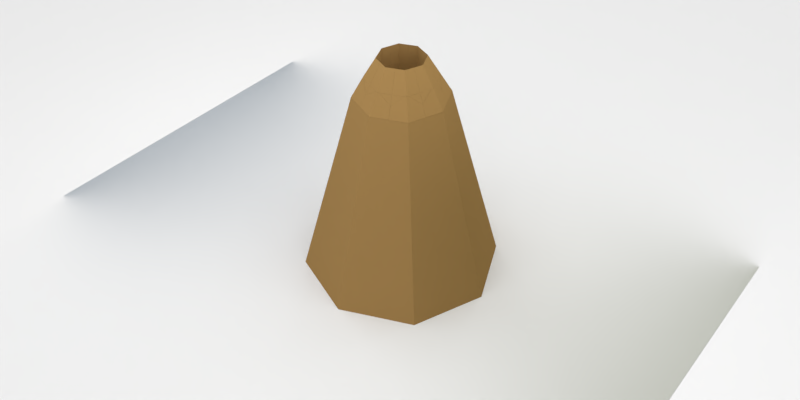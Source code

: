 # Source: volkanizma_nai.blend  (saved by Blender 2.79.0; exported with 4.5.12 LTS)
import bpy
from mathutils import Matrix  # noqa: F401  (used for matrix-valued properties, if any)

bpy.ops.wm.read_factory_settings(use_empty=True)
scene = bpy.context.scene
scene.name = 'Scene'

# ---- collections
col_collection_1 = bpy.data.collections.new('Collection 1'); scene.collection.children.link(col_collection_1)
col_collection_2 = bpy.data.collections.new('Collection 2'); scene.collection.children.link(col_collection_2)

# ---- materials (node trees are filled in below, after node groups)
mat_material_002 = bpy.data.materials.new('Material.002')
mat_material_002.alpha_threshold = 0.0
mat_material_002.roughness = 0.5
mat_material = bpy.data.materials.new('Material')
mat_material.alpha_threshold = 0.0
mat_material.diffuse_color = (0.8, 0.03828, 0.00513, 1.0)
mat_material.roughness = 0.5
mat_material.line_color = (0.0, 0.0, 0.0, 1.0)
mat_material_007 = bpy.data.materials.new('Material.007')
mat_material_007.alpha_threshold = 0.0
mat_material_007.roughness = 0.5
mat_material_004 = bpy.data.materials.new('Material.004')
mat_material_004.alpha_threshold = 0.0
mat_material_004.roughness = 0.5

# ---- material node trees
mat_material_002.use_nodes = True; mat_material_002.node_tree.nodes.clear()
_N = mat_material_002.node_tree.nodes; _L = mat_material_002.node_tree.links
n0 = _N.new('ShaderNodeOutputMaterial'); n0.name = 'Material Output'; n0.location = (300, 300)
n1 = _N.new('ShaderNodeBsdfDiffuse'); n1.name = 'Diffuse BSDF'; n1.location = (10, 300)
n1.inputs[0].default_value = (0.3173, 0.19, 0.06693, 1.0)
_L.new(n1.outputs[0], n0.inputs[0])
n0.is_active_output = True
mat_material_007.use_nodes = True; mat_material_007.node_tree.nodes.clear()
_N = mat_material_007.node_tree.nodes; _L = mat_material_007.node_tree.links
n0 = _N.new('ShaderNodeOutputMaterial'); n0.name = 'Material Output'; n0.location = (300, 300)
n1 = _N.new('ShaderNodeBsdfDiffuse'); n1.name = 'Diffuse BSDF'; n1.location = (10, 300)
_L.new(n1.outputs[0], n0.inputs[0])
n0.is_active_output = True
mat_material_004.use_nodes = True; mat_material_004.node_tree.nodes.clear()
_N = mat_material_004.node_tree.nodes; _L = mat_material_004.node_tree.links
n0 = _N.new('ShaderNodeOutputMaterial'); n0.name = 'Material Output'; n0.location = (300, 300)
n1 = _N.new('ShaderNodeEmission'); n1.name = 'Emission'; n1.location = (10, 300)
n1.inputs[0].default_value = (0.8, 0.8, 0.8, 1.0)
n1.inputs[1].default_value = 4.0
_L.new(n1.outputs[0], n0.inputs[0])
n0.is_active_output = True

# ---- world
world_world = bpy.data.worlds.new('World'); scene.world = world_world
world_world.color = (1.0, 1.0, 1.0)
world_world.use_sun_shadow = False
world_world.sun_shadow_jitter_overblur = 0.0
world_world.cycles.sampling_method = 'MANUAL'

# ---- cameras
cam_camera_001 = bpy.data.cameras.new('Camera.001')
cam_camera_001.clip_end = 100.0
cam_camera_001.lens = 35.0
cam_camera_001.sensor_width = 32.0
cam_camera_001.sensor_height = 18.0
cam_camera_001.display_size = 2.0
cam_camera_001.dof.focus_distance = 0.0

# ---- lights
light_area = bpy.data.lights.new('Area', 'AREA')
light_area.color = (0.9092, 1.0, 0.6103)
light_area.transmission_factor = 0.0
light_area.energy = 78.54
light_area.shadow_buffer_clip_start = 0.5
light_area.shadow_soft_size = 10.0
light_area.shadow_maximum_resolution = 0.006
light_area.use_absolute_resolution = True
light_area.size = 10.0
light_area.size_y = 0.1
light_area_001 = bpy.data.lights.new('Area.001', 'AREA')
light_area_001.color = (0.5134, 0.7658, 1.0)
light_area_001.transmission_factor = 0.0
light_area_001.energy = 78.54
light_area_001.shadow_buffer_clip_start = 0.5
light_area_001.shadow_soft_size = 10.0
light_area_001.shadow_maximum_resolution = 0.006
light_area_001.use_absolute_resolution = True
light_area_001.size = 10.0
light_area_001.size_y = 0.1

# ---- meshes
me_cylinder = bpy.data.meshes.new('Cylinder')
me_cylinder.from_pydata([(0.0, 1.0, -1.0), (0.7071, 0.7071, -1.0), (1.0, -4.371e-08, -1.0), (0.7071, -0.7071, -1.0), (-8.742e-08, -1.0, -1.0), (-0.7071, -0.7071, -1.0), (-1.0, 1.192e-08, -1.0), (-0.7071, 0.7071, -1.0), (0.1588, 0.1588, -0.9697), (-2.05e-09, 0.2246, -0.9697), (0.2246, -4.042e-09, -0.9697), (0.1588, -0.1588, -0.9697), (-2.169e-08, -0.2246, -0.9697), (-0.1588, -0.1588, -0.9697), (-0.2246, 8.456e-09, -0.9697), (-0.1588, 0.1588, -0.9697), (0.2246, -4.042e-09, 0.9917), (0.1588, -0.1588, 0.9917), (-0.1588, -0.1588, 0.9917), (-2.169e-08, -0.2246, 0.9917), (0.1588, 0.1588, 0.9917), (0.3195, 0.3195, 0.9917), (0.4506, 0.002923, 0.9917), (0.4518, -1.566e-08, 0.9917), (-0.3195, -0.3195, 0.9917), (0.3195, -0.3195, 0.9917), (-4.358e-08, -0.4518, 0.9917), (-0.2246, 8.456e-09, 0.9917), (-0.1588, 0.1588, 0.9917), (-2.05e-09, 0.2246, 0.9917), (-0.3195, 0.3195, 0.9917), (-4.084e-09, 0.4518, 0.9917), (-0.4518, 9.472e-09, 0.9917)], [], [(0, 31, 21, 1), (1, 21, 22, 23, 2), (2, 23, 25, 3), (3, 25, 26, 4), (4, 26, 24, 5), (5, 24, 32, 6), (6, 32, 30, 7), (7, 30, 31, 0), (0, 1, 2, 3, 4, 5, 6, 7), (8, 9, 15, 14, 13, 12, 11, 10), (16, 20, 8, 10), (18, 19, 12, 13), (19, 17, 11, 12), (29, 28, 15, 9), (28, 27, 14, 15), (20, 29, 9, 8), (27, 18, 13, 14), (17, 16, 10, 11), (32, 27, 28, 29, 20, 16, 22, 21, 31, 30), (27, 32, 24, 26, 25, 23, 22, 16, 17, 19, 18)])
me_cylinder.materials.append(mat_material_002)
me_cylinder.use_remesh_preserve_volume = False
me_cylinder.use_remesh_preserve_attributes = False
me_cylinder.use_mirror_vertex_groups = False
me_cylinder.update()
me_cylinder_003 = bpy.data.meshes.new('Cylinder.003')
me_cylinder_003.from_pydata([(0.0, 1.0, -1.0), (0.0, 1.0, 1.0), (0.7071, 0.7071, -1.0), (0.7071, 0.7071, 1.0), (1.0, -4.371e-08, -1.0), (1.0, -4.371e-08, 1.0), (0.7071, -0.7071, -1.0), (0.7071, -0.7071, 1.0), (-8.742e-08, -1.0, -1.0), (-8.742e-08, -1.0, 1.0), (-0.7071, -0.7071, -1.0), (-0.7071, -0.7071, 1.0), (-1.0, 1.192e-08, -1.0), (-1.0, 1.192e-08, 1.0), (-0.7071, 0.7071, -1.0), (-0.7071, 0.7071, 1.0)], [], [(0, 1, 3, 2), (2, 3, 5, 4), (4, 5, 7, 6), (6, 7, 9, 8), (8, 9, 11, 10), (10, 11, 13, 12), (3, 1, 15, 13, 11, 9, 7, 5), (12, 13, 15, 14), (14, 15, 1, 0), (0, 2, 4, 6, 8, 10, 12, 14)])
me_cylinder_003.materials.append(mat_material)
me_cylinder_003.use_remesh_preserve_volume = False
me_cylinder_003.use_remesh_preserve_attributes = False
me_cylinder_003.use_mirror_vertex_groups = False
me_cylinder_003.update()
me_cylinder_004 = bpy.data.meshes.new('Cylinder.004')
me_cylinder_004.from_pydata([(0.0, 1.0, -1.0), (0.0, 1.0, 1.0), (0.7071, 0.7071, -1.0), (0.7071, 0.7071, 1.0), (1.0, -4.371e-08, -1.0), (1.0, -4.371e-08, 1.0), (0.7071, -0.7071, -1.0), (0.7071, -0.7071, 1.0), (-8.742e-08, -1.0, -1.0), (-8.742e-08, -1.0, 1.0), (-0.7071, -0.7071, -1.0), (-0.7071, -0.7071, 1.0), (-1.0, 1.192e-08, -1.0), (-1.0, 1.192e-08, 1.0), (-0.7071, 0.7071, -1.0), (-0.7071, 0.7071, 1.0)], [], [(0, 1, 3, 2), (2, 3, 5, 4), (4, 5, 7, 6), (6, 7, 9, 8), (8, 9, 11, 10), (10, 11, 13, 12), (3, 1, 15, 13, 11, 9, 7, 5), (12, 13, 15, 14), (14, 15, 1, 0), (0, 2, 4, 6, 8, 10, 12, 14)])
me_cylinder_004.use_remesh_preserve_volume = False
me_cylinder_004.use_remesh_preserve_attributes = False
me_cylinder_004.use_mirror_vertex_groups = False
me_cylinder_004.update()
me_cylinder_002 = bpy.data.meshes.new('Cylinder.002')
me_cylinder_002.from_pydata([(0.0, 1.0, -1.0), (0.0, 1.0, 1.841), (0.7071, 0.7071, -1.0), (0.7071, 0.7071, 1.841), (1.0, -4.371e-08, -1.0), (1.0, -4.371e-08, 1.841), (0.7071, -0.7071, -1.0), (0.7071, -0.7071, 1.841), (-8.742e-08, -1.0, -1.0), (-8.742e-08, -1.0, 1.841), (-0.7071, -0.7071, -1.0), (-0.7071, -0.7071, 1.841), (-1.0, 1.192e-08, -1.0), (-1.0, 1.192e-08, 1.841), (-0.7071, 0.7071, -1.0), (-0.7071, 0.7071, 1.841), (0.0, 1.0, 1.5), (0.7071, 0.7071, 1.5), (1.0, -4.371e-08, 1.5), (0.7071, -0.7071, 1.5), (-8.742e-08, -1.0, 1.5), (-0.7071, -0.7071, 1.5), (-1.0, 1.192e-08, 1.5), (-0.7071, 0.7071, 1.5), (3.244, 3.244, 1.841), (5.398e-08, 4.588, 1.841), (5.398e-08, 4.588, 1.5), (4.588, -2.267e-07, 1.841), (3.244, -3.244, 1.841), (-3.471e-07, -4.588, 1.841), (-3.244, -3.244, 1.841), (-4.588, 2.85e-08, 1.841), (-3.244, 3.244, 1.841), (3.244, 3.244, 1.5), (4.588, -2.267e-07, 1.5), (3.244, -3.244, 1.5), (-3.471e-07, -4.588, 1.5), (-3.244, -3.244, 1.5), (-4.588, 2.85e-08, 1.5), (-3.244, 3.244, 1.5), (1.776, -7.762e-08, -1.148), (8.146, -4.026e-07, -1.148), (-5.354e-07, -8.146, -1.148), (-7.433e-08, -1.776, -1.148), (1.256, -1.256, -1.148), (5.76, -5.76, -1.148), (-1.256, 1.256, -1.148), (8.091e-08, 1.776, -1.148), (-1.776, 2.117e-08, -1.148), (-1.256, -1.256, -1.148), (1.256, 1.256, -1.148), (-5.76, 5.76, -1.148), (1.768e-07, 8.146, -1.148), (-8.146, 5.06e-08, -1.148), (-5.76, -5.76, -1.148), (5.76, 5.76, -1.148)], [], [(17, 16, 47, 50), (1, 3, 24, 25), (34, 35, 45, 41), (15, 1, 25, 32), (5, 7, 28, 27), (18, 17, 50, 40), (3, 1, 15, 13, 11, 9, 7, 5), (9, 11, 30, 29), (35, 36, 42, 45), (0, 2, 4, 6, 8, 10, 12, 14), (14, 23, 16, 0), (12, 22, 23, 14), (10, 21, 22, 12), (8, 20, 21, 10), (6, 19, 20, 8), (4, 18, 19, 6), (2, 17, 18, 4), (0, 16, 17, 2), (26, 25, 24, 33), (33, 24, 27, 34), (34, 27, 28, 35), (35, 28, 29, 36), (36, 29, 30, 37), (37, 30, 31, 38), (38, 31, 32, 39), (39, 32, 25, 26), (11, 13, 31, 30), (19, 18, 40, 44), (36, 37, 54, 42), (7, 9, 29, 28), (20, 19, 44, 43), (3, 5, 27, 24), (13, 15, 32, 31), (37, 38, 53, 54), (50, 47, 52, 55), (40, 50, 55, 41), (44, 40, 41, 45), (43, 44, 45, 42), (47, 46, 51, 52), (46, 48, 53, 51), (48, 49, 54, 53), (49, 43, 42, 54), (16, 23, 46, 47), (33, 34, 41, 55), (23, 22, 48, 46), (26, 33, 55, 52), (39, 26, 52, 51), (22, 21, 49, 48), (38, 39, 51, 53), (21, 20, 43, 49)])
me_cylinder_002.materials.append(mat_material)
me_cylinder_002.use_remesh_preserve_volume = False
me_cylinder_002.use_remesh_preserve_attributes = False
me_cylinder_002.use_mirror_vertex_groups = False
me_cylinder_002.update()
me_plane = bpy.data.meshes.new('Plane')
me_plane.from_pydata([(-1.0, -1.0, 0.0), (1.0, -1.0, 0.0), (-1.0, 1.0, 0.0), (1.0, 1.0, 0.0)], [], [(0, 1, 3, 2)])
me_plane.materials.append(mat_material_007)
me_plane.use_remesh_preserve_volume = False
me_plane.use_remesh_preserve_attributes = False
me_plane.use_mirror_vertex_groups = False
me_plane.update()
me_plane_001 = bpy.data.meshes.new('Plane.001')
me_plane_001.from_pydata([(-1.0, -1.0, 0.0), (1.0, -1.0, 0.0), (-1.0, 1.0, 0.0), (1.0, 1.0, 0.0)], [], [(0, 1, 3, 2)])
me_plane_001.materials.append(mat_material_004)
me_plane_001.use_remesh_preserve_volume = False
me_plane_001.use_remesh_preserve_attributes = False
me_plane_001.use_mirror_vertex_groups = False
me_plane_001.update()
me_plane_002 = bpy.data.meshes.new('Plane.002')
me_plane_002.from_pydata([(-1.0, -1.0, 0.0), (1.0, -1.0, 0.0), (-1.0, 1.0, 0.0), (1.0, 1.0, 0.0)], [], [(0, 1, 3, 2)])
me_plane_002.materials.append(mat_material_004)
me_plane_002.use_remesh_preserve_volume = False
me_plane_002.use_remesh_preserve_attributes = False
me_plane_002.use_mirror_vertex_groups = False
me_plane_002.update()
me_plane_003 = bpy.data.meshes.new('Plane.003')
me_plane_003.from_pydata([(-1.0, -1.0, 0.0), (1.0, -1.0, 0.0), (-1.0, 1.0, 0.0), (1.0, 1.0, 0.0)], [], [(0, 1, 3, 2)])
me_plane_003.materials.append(mat_material_004)
me_plane_003.use_remesh_preserve_volume = False
me_plane_003.use_remesh_preserve_attributes = False
me_plane_003.use_mirror_vertex_groups = False
me_plane_003.update()
me_cone = bpy.data.meshes.new('Cone')
me_cone.from_pydata([(-7.593e-08, 1.659, -1.0), (0.3237, 1.628, -1.0), (0.635, 1.533, -1.0), (0.9219, 1.38, -1.0), (1.173, 1.173, -1.0), (1.38, 0.9219, -1.0), (1.533, 0.635, -1.0), (1.628, 0.3237, -1.0), (1.659, -5.696e-08, -1.0), (1.628, -0.3237, -1.0), (1.533, -0.635, -1.0), (1.38, -0.9219, -1.0), (1.173, -1.173, -1.0), (0.9219, -1.38, -1.0), (0.635, -1.533, -1.0), (0.3237, -1.628, -1.0), (-6.167e-07, -1.659, -1.0), (-0.3237, -1.628, -1.0), (-0.635, -1.533, -1.0), (-0.9219, -1.38, -1.0), (-1.173, -1.173, -1.0), (-1.38, -0.9219, -1.0), (-1.533, -0.635, -1.0), (-7.593e-08, -1.822e-07, 1.0), (-1.628, -0.3237, -1.0), (-1.659, 1.42e-06, -1.0), (-1.628, 0.3237, -1.0), (-1.533, 0.6351, -1.0), (-1.38, 0.9219, -1.0), (-1.173, 1.173, -1.0), (-0.9219, 1.38, -1.0), (-0.635, 1.533, -1.0), (-0.3237, 1.628, -1.0)], [], [(0, 23, 1), (1, 23, 2), (2, 23, 3), (3, 23, 4), (4, 23, 5), (5, 23, 6), (6, 23, 7), (7, 23, 8), (8, 23, 9), (9, 23, 10), (10, 23, 11), (11, 23, 12), (12, 23, 13), (13, 23, 14), (14, 23, 15), (15, 23, 16), (16, 23, 17), (17, 23, 18), (18, 23, 19), (19, 23, 20), (20, 23, 21), (21, 23, 22), (22, 23, 24), (24, 23, 25), (25, 23, 26), (26, 23, 27), (27, 23, 28), (28, 23, 29), (29, 23, 30), (30, 23, 31), (31, 23, 32), (32, 23, 0), (0, 1, 2, 3, 4, 5, 6, 7, 8, 9, 10, 11, 12, 13, 14, 15, 16, 17, 18, 19, 20, 21, 22, 24, 25, 26, 27, 28, 29, 30, 31, 32)])
me_cone.use_remesh_preserve_volume = False
me_cone.use_remesh_preserve_attributes = False
me_cone.use_mirror_vertex_groups = False
me_cone.update()
me_cylinder_001_cell_030 = bpy.data.meshes.new('Cylinder.001_cell.030')
me_cylinder_001_cell_030.from_pydata([(-0.0398, -0.06997, 0.3859), (0.1772, -0.1599, -0.04579), (0.1771, -0.1598, 0.3859), (0.1769, -0.1597, -0.1387), (-0.0398, -0.06997, -0.1389), (-0.2564, -0.1597, 0.3859), (-0.2564, -0.1597, -0.139), (-0.0398, 0.2379, -0.129), (0.01535, 0.2211, -0.139), (0.2609, 0.04222, -0.009989), (0.2875, 0.1082, -0.1388), (-0.3674, 0.1084, -0.1393), (-0.09535, 0.221, -0.1391), (0.1769, -0.1597, -0.1387), (0.1772, -0.1599, -0.04579), (0.1771, -0.1598, 0.3859), (-0.0398, -0.06997, -0.1389), (-0.2564, -0.1597, 0.3859), (-0.3674, 0.1084, -0.1393), (-0.2564, -0.1597, -0.139), (-0.0398, 0.2379, -0.129), (0.01535, 0.2211, -0.139), (0.2609, 0.04222, -0.009989), (0.2875, 0.1082, -0.1388), (-0.09535, 0.221, -0.1391)], [], [(0, 5, 19, 16), (16, 13, 14, 15, 0), (18, 6, 17), (8, 10, 3, 4, 6, 18, 12), (15, 22, 23, 21, 20, 0), (20, 24, 11, 5, 0), (12, 7, 8), (1, 3, 10, 9), (1, 9, 2)])
_k = set([(1, 2), (1, 3), (2, 9), (3, 4), (4, 6), (5, 11), (5, 19), (6, 17), (7, 8), (7, 12), (8, 10), (9, 10), (11, 24), (12, 18), (13, 14), (13, 16), (14, 15), (15, 22), (16, 19), (17, 18), (20, 21), (20, 24), (21, 23), (22, 23)])
me_cylinder_001_cell_030.attributes.new('sharp_edge', 'BOOLEAN', 'EDGE').data.foreach_set('value', [ (min(e.vertices), max(e.vertices)) in _k for e in me_cylinder_001_cell_030.edges])
me_cylinder_001_cell_030.materials.append(mat_material_002)
me_cylinder_001_cell_030.use_remesh_preserve_volume = False
me_cylinder_001_cell_030.use_remesh_preserve_attributes = False
me_cylinder_001_cell_030.use_mirror_vertex_groups = False
me_cylinder_001_cell_030.update()
me_cylinder_001_cell_029 = bpy.data.meshes.new('Cylinder.001_cell.029')
me_cylinder_001_cell_029.from_pydata([(0.02156, -0.07853, 0.3763), (0.02156, -0.07853, -0.1486), (-0.06837, -0.2956, -0.1484), (-0.06824, -0.2953, 0.3763), (0.2386, 0.01137, 0.3763), (-0.1443, 0.1668, -0.1487), (-0.1961, 0.1391, -0.1385), (0.2386, 0.01139, -0.1487), (0.2388, 0.01144, 0.09312), (-0.3362, -0.1847, -0.1485), (-0.2236, 0.08762, -0.1487), (0.1501, 0.2255, -0.04308), (0.1277, 0.2794, -0.1488), (0.02156, -0.07853, -0.1486), (-0.06837, -0.2956, -0.1484), (-0.06824, -0.2953, 0.3763), (0.2386, 0.01137, 0.3763), (0.1501, 0.2255, -0.04308), (-0.1961, 0.1391, -0.1385), (-0.1443, 0.1668, -0.1487), (0.2386, 0.01139, -0.1487), (0.2388, 0.01144, 0.09312), (-0.3362, -0.1847, -0.1485), (-0.2236, 0.08762, -0.1487), (0.1277, 0.2794, -0.1488)], [], [(0, 15, 14, 13), (23, 18, 19), (13, 20, 21, 16, 0), (7, 1, 2, 22, 23, 19, 12), (16, 17, 24, 5, 6, 0), (6, 10, 9, 15, 0), (3, 22, 2), (8, 7, 12, 11), (11, 4, 8)])
_k = set([(1, 2), (1, 7), (2, 3), (3, 22), (4, 8), (4, 11), (5, 6), (5, 24), (6, 10), (7, 8), (9, 10), (9, 15), (11, 12), (12, 19), (13, 14), (13, 20), (14, 15), (16, 17), (16, 21), (17, 24), (18, 19), (18, 23), (20, 21), (22, 23)])
me_cylinder_001_cell_029.attributes.new('sharp_edge', 'BOOLEAN', 'EDGE').data.foreach_set('value', [ (min(e.vertices), max(e.vertices)) in _k for e in me_cylinder_001_cell_029.edges])
me_cylinder_001_cell_029.materials.append(mat_material_002)
me_cylinder_001_cell_029.use_remesh_preserve_volume = False
me_cylinder_001_cell_029.use_remesh_preserve_attributes = False
me_cylinder_001_cell_029.use_mirror_vertex_groups = False
me_cylinder_001_cell_029.update()
me_cylinder_001_cell_028 = bpy.data.meshes.new('Cylinder.001_cell.028')
me_cylinder_001_cell_028.from_pydata([(0.1102, -0.1015, -0.2915), (0.1102, -0.1015, 0.2333), (0.02024, -0.3187, 0.2334), (0.02041, -0.3183, -0.2915), (-0.05333, 0.1458, 0.2334), (0.3272, -0.01163, -0.2915), (0.3266, -0.01186, 0.2331), (-0.1371, 0.06189, 0.2335), (-0.2485, -0.2072, 0.2336), (-0.3676, -0.1576, 7.144e-05), (-0.3318, -0.1075, -0.2915), (-0.3775, -0.1533, -0.2915), (0.1626, 0.386, -0.2915), (0.2152, 0.2572, 0.2331), (0.1662, 0.3763, -3.159e-06), (0.05687, 0.2619, 0.1156), (0.1102, -0.1015, 0.2333), (0.02024, -0.3187, 0.2334), (0.02041, -0.3183, -0.2915), (0.3266, -0.01186, 0.2331), (0.3272, -0.01163, -0.2915), (-0.1371, 0.06189, 0.2335), (-0.2485, -0.2072, 0.2336), (-0.3676, -0.1576, 7.144e-05), (0.1626, 0.386, -0.2915), (-0.3318, -0.1075, -0.2915), (-0.3775, -0.1533, -0.2915), (0.2152, 0.2572, 0.2331), (0.1662, 0.3763, -3.159e-06), (0.05687, 0.2619, 0.1156), (-0.05333, 0.1458, 0.2334)], [], [(17, 8, 9, 11, 18), (3, 26, 25, 24, 20, 0), (20, 19, 16, 0), (23, 22, 21), (29, 30, 27, 28), (9, 7, 4, 15, 10, 11), (15, 14, 12, 10), (13, 4, 7, 8, 17, 1, 6), (16, 2, 3, 0), (5, 12, 14, 13, 6)])
_k = set([(1, 6), (1, 17), (2, 3), (2, 16), (3, 26), (4, 13), (4, 15), (5, 6), (5, 12), (7, 8), (7, 9), (8, 9), (10, 11), (10, 12), (11, 18), (13, 14), (14, 15), (16, 19), (17, 18), (19, 20), (20, 24), (21, 22), (21, 23), (22, 23), (24, 25), (25, 26), (27, 28), (27, 30), (28, 29), (29, 30)])
me_cylinder_001_cell_028.attributes.new('sharp_edge', 'BOOLEAN', 'EDGE').data.foreach_set('value', [ (min(e.vertices), max(e.vertices)) in _k for e in me_cylinder_001_cell_028.edges])
me_cylinder_001_cell_028.materials.append(mat_material_002)
me_cylinder_001_cell_028.use_remesh_preserve_volume = False
me_cylinder_001_cell_028.use_remesh_preserve_attributes = False
me_cylinder_001_cell_028.use_mirror_vertex_groups = False
me_cylinder_001_cell_028.update()
me_cylinder_001_cell_027 = bpy.data.meshes.new('Cylinder.001_cell.027')
me_cylinder_001_cell_027.from_pydata([(0.01316, -0.01343, -0.002322), (-0.07415, -0.0496, -0.002322), (0.01135, -0.01163, 0.006967), (0.04965, 0.07466, -0.002322), (0.01135, -0.01163, 0.006967), (-0.07415, -0.0496, -0.002322), (0.04965, 0.07466, -0.002322)], [], [(0, 3, 4), (6, 5, 2), (1, 3, 0), (4, 1, 0)])
_k = set([(1, 3), (1, 4), (2, 5), (2, 6), (3, 4), (5, 6)])
me_cylinder_001_cell_027.attributes.new('sharp_edge', 'BOOLEAN', 'EDGE').data.foreach_set('value', [ (min(e.vertices), max(e.vertices)) in _k for e in me_cylinder_001_cell_027.edges])
me_cylinder_001_cell_027.materials.append(mat_material_002)
me_cylinder_001_cell_027.use_remesh_preserve_volume = False
me_cylinder_001_cell_027.use_remesh_preserve_attributes = False
me_cylinder_001_cell_027.use_mirror_vertex_groups = False
me_cylinder_001_cell_027.update()
me_cylinder_001_cell_026 = bpy.data.meshes.new('Cylinder.001_cell.026')
me_cylinder_001_cell_026.from_pydata([(-0.1406, 0.02611, -0.2703), (0.157, -0.3514, 0.02222), (0.1533, -0.1938, 0.1376), (0.03834, -0.3022, 0.2548), (-0.2305, -0.191, 0.2548), (-0.1406, 0.02611, 0.2547), (0.1494, -0.03423, 0.2547), (-0.2305, -0.191, -0.2703), (-0.2305, -0.1911, -0.07168), (0.1668, -0.3556, -0.2703), (0.08802, -0.3231, -0.2703), (-0.2304, 0.2429, -0.2703), (0.1494, 0.08636, 0.2547), (-0.2303, 0.2428, 0.2547), (0.03847, 0.3543, 0.2547), (0.1575, 0.4037, 0.02132), (0.1675, 0.4079, -0.2703), (0.1675, 0.3433, -0.2703), (0.157, -0.3514, 0.02222), (0.1533, -0.1938, 0.1376), (0.1494, -0.03423, 0.2547), (0.03834, -0.3022, 0.2548), (-0.1406, 0.02611, 0.2547), (-0.2305, -0.191, 0.2548), (-0.2305, -0.191, -0.2703), (-0.2305, -0.1911, -0.07168), (0.08802, -0.3231, -0.2703), (0.1668, -0.3556, -0.2703), (-0.2303, 0.2428, 0.2547), (-0.2304, 0.2429, -0.2703), (0.03847, 0.3543, 0.2547), (0.1575, 0.4037, 0.02132), (0.1494, 0.08636, 0.2547), (0.1675, 0.3433, -0.2703), (0.1675, 0.4079, -0.2703)], [], [(19, 20, 21, 18), (32, 31, 30), (28, 22, 23, 3, 6, 12, 14), (23, 8, 26, 27, 1, 3), (15, 12, 6, 2, 33, 16), (2, 1, 27, 33), (24, 25, 4, 5, 0), (29, 34, 17, 9, 10, 24, 0), (8, 7, 26), (5, 13, 29, 0), (28, 14, 15, 16, 11)])
_k = set([(1, 2), (1, 3), (2, 6), (3, 6), (4, 5), (4, 25), (5, 13), (7, 8), (7, 26), (8, 23), (9, 10), (9, 17), (10, 24), (11, 16), (11, 28), (12, 14), (12, 15), (13, 29), (14, 15), (16, 33), (17, 34), (18, 19), (18, 21), (19, 20), (20, 21), (22, 23), (22, 28), (24, 25), (26, 27), (27, 33), (29, 34), (30, 31), (30, 32), (31, 32)])
me_cylinder_001_cell_026.attributes.new('sharp_edge', 'BOOLEAN', 'EDGE').data.foreach_set('value', [ (min(e.vertices), max(e.vertices)) in _k for e in me_cylinder_001_cell_026.edges])
me_cylinder_001_cell_026.materials.append(mat_material_002)
me_cylinder_001_cell_026.use_remesh_preserve_volume = False
me_cylinder_001_cell_026.use_remesh_preserve_attributes = False
me_cylinder_001_cell_026.use_mirror_vertex_groups = False
me_cylinder_001_cell_026.update()
me_cylinder_001_cell_025 = bpy.data.meshes.new('Cylinder.001_cell.025')
me_cylinder_001_cell_025.from_pydata([(-0.04389, -0.04397, 0.3896), (0.04582, -0.2606, 0.3896), (0.04588, -0.2607, -0.1351), (-0.04389, -0.04397, -0.1353), (0.04591, -0.2608, -0.04211), (0.2479, -0.1771, -0.006165), (0.3136, -0.1497, -0.1349), (0.1738, 0.1737, -0.1252), (0.201, 0.1225, -0.1352), (-0.2609, 0.04591, 0.3896), (-0.2609, 0.0459, -0.04223), (-0.2607, 0.04583, -0.1355), (0.1227, 0.201, -0.1353), (-0.1771, 0.248, -0.006308), (-0.1494, 0.3139, -0.1356), (0.04582, -0.2606, 0.3896), (0.2479, -0.1771, -0.006165), (0.04591, -0.2608, -0.04211), (0.04588, -0.2607, -0.1351), (-0.04389, -0.04397, -0.1353), (0.3136, -0.1497, -0.1349), (0.1738, 0.1737, -0.1252), (0.201, 0.1225, -0.1352), (-0.2609, 0.0459, -0.04223), (-0.2609, 0.04591, 0.3896), (-0.2607, 0.04583, -0.1355), (-0.1771, 0.248, -0.006308), (0.1227, 0.201, -0.1353), (-0.1494, 0.3139, -0.1356)], [], [(0, 24, 23, 25, 19), (26, 28, 11, 10), (19, 18, 17, 15, 0), (9, 26, 10), (28, 27, 22, 20, 2, 3, 11), (27, 7, 22), (21, 12, 14, 13, 24, 0), (20, 5, 4, 2), (15, 16, 6, 8, 21, 0), (5, 1, 4)])
_k = set([(1, 4), (1, 5), (2, 3), (2, 4), (3, 11), (5, 20), (6, 8), (6, 16), (7, 22), (7, 27), (8, 21), (9, 10), (9, 26), (10, 11), (12, 14), (12, 21), (13, 14), (13, 24), (15, 16), (15, 17), (17, 18), (18, 19), (19, 25), (20, 22), (23, 24), (23, 25), (26, 28), (27, 28)])
me_cylinder_001_cell_025.attributes.new('sharp_edge', 'BOOLEAN', 'EDGE').data.foreach_set('value', [ (min(e.vertices), max(e.vertices)) in _k for e in me_cylinder_001_cell_025.edges])
me_cylinder_001_cell_025.materials.append(mat_material_002)
me_cylinder_001_cell_025.use_remesh_preserve_volume = False
me_cylinder_001_cell_025.use_remesh_preserve_attributes = False
me_cylinder_001_cell_025.use_mirror_vertex_groups = False
me_cylinder_001_cell_025.update()
me_cylinder_001_cell_024 = bpy.data.meshes.new('Cylinder.001_cell.024')
me_cylinder_001_cell_024.from_pydata([(-0.09059, -0.09663, -0.2808), (-0.0007554, -0.3135, -0.2808), (-0.09059, -0.09663, 0.2437), (-0.0007442, -0.3135, 0.2438), (-0.0006399, -0.3138, -0.08224), (0.3868, -0.1528, 0.01152), (0.2729, -0.04419, 0.1266), (0.1575, 0.06551, 0.2437), (0.2682, -0.2019, 0.2438), (-0.3073, -0.006868, 0.2437), (-0.3074, -0.006841, -0.2808), (-0.3076, -0.006745, 0.002171), (0.3965, -0.1491, -0.2808), (0.3182, -0.1816, -0.2808), (-0.09603, 0.3441, -0.2808), (-0.1424, 0.3905, -0.2808), (-0.1467, 0.3807, 0.01157), (-0.1848, 0.2895, 0.1905), (0.07138, 0.1516, 0.2436), (-0.1959, 0.2623, 0.2436), (-0.0007554, -0.3135, -0.2808), (0.3182, -0.1816, -0.2808), (-0.09059, -0.09663, 0.2437), (-0.0007442, -0.3135, 0.2438), (-0.0006399, -0.3138, -0.08224), (0.3868, -0.1528, 0.01152), (0.2729, -0.04419, 0.1266), (0.1575, 0.06551, 0.2437), (0.2682, -0.2019, 0.2438), (-0.3073, -0.006868, 0.2437), (-0.3074, -0.006841, -0.2808), (-0.3076, -0.006745, 0.002171), (0.3965, -0.1491, -0.2808), (-0.09603, 0.3441, -0.2808), (-0.1424, 0.3905, -0.2808), (-0.1467, 0.3807, 0.01157), (-0.1848, 0.2895, 0.1905), (0.07138, 0.1516, 0.2436), (-0.1959, 0.2623, 0.2436)], [], [(20, 24, 23, 22, 0), (26, 25, 12, 33), (30, 34, 14, 32, 21, 20, 0), (22, 29, 31, 30, 0), (4, 1, 13), (35, 36, 38, 37), (11, 9, 19, 17), (17, 16, 15, 10, 11), (13, 12, 25, 8, 3, 4), (6, 27, 28, 5), (8, 7, 18, 19, 9, 2, 3), (7, 26, 33, 15, 16, 18)])
_k = set([(1, 4), (1, 13), (2, 3), (2, 9), (3, 4), (5, 6), (5, 28), (6, 27), (7, 8), (7, 26), (8, 25), (9, 11), (10, 11), (10, 15), (12, 13), (12, 33), (14, 32), (14, 34), (15, 33), (16, 17), (16, 18), (17, 19), (18, 19), (20, 21), (20, 24), (21, 32), (22, 23), (22, 29), (23, 24), (25, 26), (27, 28), (29, 31), (30, 31), (30, 34), (35, 36), (35, 37), (36, 38), (37, 38)])
me_cylinder_001_cell_024.attributes.new('sharp_edge', 'BOOLEAN', 'EDGE').data.foreach_set('value', [ (min(e.vertices), max(e.vertices)) in _k for e in me_cylinder_001_cell_024.edges])
me_cylinder_001_cell_024.materials.append(mat_material_002)
me_cylinder_001_cell_024.use_remesh_preserve_volume = False
me_cylinder_001_cell_024.use_remesh_preserve_attributes = False
me_cylinder_001_cell_024.use_mirror_vertex_groups = False
me_cylinder_001_cell_024.update()
me_cylinder_001_cell_023 = bpy.data.meshes.new('Cylinder.001_cell.023')
me_cylinder_001_cell_023.from_pydata([(0.08989, 0.09739, -0.281), (0.08989, 0.09739, 0.244), (0.307, 0.007476, 0.244), (0.3065, 0.007659, -0.281), (0.3068, 0.007543, -0.08268), (0.1748, -0.3105, -0.281), (0.1419, -0.3898, -0.281), (0.09553, -0.3434, -0.281), (0.1955, -0.2612, 0.2443), (-0.07413, -0.1495, 0.2443), (0.146, -0.3803, 0.01088), (2.183e-05, 0.3144, -0.281), (4.587e-05, 0.3143, 0.002204), (0.0001858, 0.314, 0.2439), (-0.296, 0.1915, 0.1905), (-0.3878, 0.1534, 0.01067), (-0.2686, 0.2027, 0.2441), (-0.2735, 0.04413, 0.1262), (-0.1569, -0.06676, 0.2443), (-0.3971, 0.1496, -0.281), (0.08989, 0.09739, 0.244), (0.307, 0.007476, 0.244), (0.3065, 0.007659, -0.281), (0.3068, 0.007543, -0.08268), (0.1748, -0.3105, -0.281), (0.1419, -0.3898, -0.281), (0.09553, -0.3434, -0.281), (0.1955, -0.2612, 0.2443), (-0.07413, -0.1495, 0.2443), (0.146, -0.3803, 0.01088), (2.183e-05, 0.3144, -0.281), (4.587e-05, 0.3143, 0.002204), (0.0001858, 0.314, 0.2439), (-0.296, 0.1915, 0.1905), (-0.3878, 0.1534, 0.01067), (-0.2686, 0.2027, 0.2441), (-0.2735, 0.04413, 0.1262), (-0.1569, -0.06676, 0.2443), (-0.3971, 0.1496, -0.281)], [], [(28, 27, 21, 1, 32, 35, 18), (22, 24, 25, 26, 38, 11, 0), (5, 3, 23), (20, 2, 4, 22, 0), (34, 33, 31, 30, 19), (19, 7, 36, 34), (32, 31, 33, 35), (15, 17, 37, 16, 14), (23, 21, 27, 29, 6, 5), (29, 28, 18, 36, 7, 6), (11, 12, 13, 20, 0), (9, 10, 8)])
_k = set([(1, 21), (1, 32), (2, 4), (2, 20), (3, 5), (3, 23), (4, 22), (5, 6), (6, 7), (7, 19), (8, 9), (8, 10), (9, 10), (11, 12), (11, 38), (12, 13), (13, 20), (14, 15), (14, 16), (15, 17), (16, 37), (17, 37), (18, 35), (18, 36), (19, 30), (21, 23), (22, 24), (24, 25), (25, 26), (26, 38), (27, 28), (27, 29), (28, 29), (30, 31), (31, 32), (33, 34), (33, 35), (34, 36)])
me_cylinder_001_cell_023.attributes.new('sharp_edge', 'BOOLEAN', 'EDGE').data.foreach_set('value', [ (min(e.vertices), max(e.vertices)) in _k for e in me_cylinder_001_cell_023.edges])
me_cylinder_001_cell_023.materials.append(mat_material_002)
me_cylinder_001_cell_023.use_remesh_preserve_volume = False
me_cylinder_001_cell_023.use_remesh_preserve_attributes = False
me_cylinder_001_cell_023.use_mirror_vertex_groups = False
me_cylinder_001_cell_023.update()
me_cylinder_001_cell_022 = bpy.data.meshes.new('Cylinder.001_cell.022')
me_cylinder_001_cell_022.from_pydata([(-0.01327, -0.01351, -0.002341), (-0.01145, -0.01169, 0.007024), (-0.04999, 0.07514, -0.002341), (0.0747, -0.04995, -0.002341), (-0.01145, -0.01169, 0.007024), (-0.04999, 0.07514, -0.002341), (0.0747, -0.04995, -0.002341)], [], [(0, 3, 4), (6, 2, 1), (5, 3, 0), (4, 5, 0)])
_k = set([(1, 2), (1, 6), (2, 6), (3, 4), (3, 5), (4, 5)])
me_cylinder_001_cell_022.attributes.new('sharp_edge', 'BOOLEAN', 'EDGE').data.foreach_set('value', [ (min(e.vertices), max(e.vertices)) in _k for e in me_cylinder_001_cell_022.edges])
me_cylinder_001_cell_022.materials.append(mat_material_002)
me_cylinder_001_cell_022.use_remesh_preserve_volume = False
me_cylinder_001_cell_022.use_remesh_preserve_attributes = False
me_cylinder_001_cell_022.use_mirror_vertex_groups = False
me_cylinder_001_cell_022.update()
me_cylinder_001_cell_021 = bpy.data.meshes.new('Cylinder.001_cell.021')
me_cylinder_001_cell_021.from_pydata([(-2.972e-05, 0.01832, -0.002259), (0.0855, -0.0171, -0.002259), (-2.972e-05, 0.01584, 0.006778), (-0.08544, -0.01706, -0.002259), (0.0855, -0.0171, -0.002259), (-2.972e-05, 0.01584, 0.006778), (-0.08544, -0.01706, -0.002259)], [], [(0, 3, 2), (1, 5, 6), (2, 4, 0), (4, 3, 0)])
_k = set([(1, 5), (1, 6), (2, 3), (2, 4), (3, 4), (5, 6)])
me_cylinder_001_cell_021.attributes.new('sharp_edge', 'BOOLEAN', 'EDGE').data.foreach_set('value', [ (min(e.vertices), max(e.vertices)) in _k for e in me_cylinder_001_cell_021.edges])
me_cylinder_001_cell_021.materials.append(mat_material_002)
me_cylinder_001_cell_021.use_remesh_preserve_volume = False
me_cylinder_001_cell_021.use_remesh_preserve_attributes = False
me_cylinder_001_cell_021.use_mirror_vertex_groups = False
me_cylinder_001_cell_021.update()
me_cylinder_001_cell_020 = bpy.data.meshes.new('Cylinder.001_cell.020')
me_cylinder_001_cell_020.from_pydata([(0.03433, 0.03168, 0.3273), (0.03433, 0.03168, -0.1972), (0.251, -0.05805, -0.1972), (0.2516, -0.0583, 0.3273), (0.2515, -0.05829, 0.2363), (0.2292, -0.1122, 0.2218), (0.1401, -0.3258, -0.1971), (-0.1319, -0.2131, -0.1972), (-0.1832, -0.1858, -0.1871), (-0.05559, 0.2488, 0.03672), (-0.05543, 0.2484, 0.3273), (-0.05564, 0.2489, -0.1973), (-0.3234, 0.1379, -0.1973), (-0.2105, -0.1345, -0.1972), (-0.1764, 0.1987, 0.09071), (0.03433, 0.03168, -0.1972), (0.251, -0.05805, -0.1972), (0.2516, -0.0583, 0.3273), (0.2515, -0.05829, 0.2363), (0.2292, -0.1122, 0.2218), (0.1401, -0.3258, -0.1971), (-0.1319, -0.2131, -0.1972), (-0.1832, -0.1858, -0.1871), (-0.05543, 0.2484, 0.3273), (-0.05559, 0.2488, 0.03672), (-0.05564, 0.2489, -0.1973), (-0.2105, -0.1345, -0.1972), (-0.3234, 0.1379, -0.1973), (-0.1764, 0.1987, 0.09071)], [], [(0, 17, 18, 16, 15), (24, 25, 27, 28), (4, 3, 19), (25, 1, 2, 20, 21, 26, 27), (28, 10, 24), (21, 22, 26), (23, 14, 12, 13, 8, 0), (15, 11, 9, 23, 0), (8, 7, 6, 5, 17, 0), (19, 20, 2, 4)])
_k = set([(1, 2), (1, 25), (2, 4), (3, 4), (3, 19), (5, 6), (5, 17), (6, 7), (7, 8), (8, 13), (9, 11), (9, 23), (10, 24), (10, 28), (11, 15), (12, 13), (12, 14), (14, 23), (15, 16), (16, 18), (17, 18), (19, 20), (20, 21), (21, 22), (22, 26), (24, 25), (26, 27), (27, 28)])
me_cylinder_001_cell_020.attributes.new('sharp_edge', 'BOOLEAN', 'EDGE').data.foreach_set('value', [ (min(e.vertices), max(e.vertices)) in _k for e in me_cylinder_001_cell_020.edges])
me_cylinder_001_cell_020.materials.append(mat_material_002)
me_cylinder_001_cell_020.use_remesh_preserve_volume = False
me_cylinder_001_cell_020.use_remesh_preserve_attributes = False
me_cylinder_001_cell_020.use_mirror_vertex_groups = False
me_cylinder_001_cell_020.update()
me_cylinder_001_cell_019 = bpy.data.meshes.new('Cylinder.001_cell.019')
me_cylinder_001_cell_019.from_pydata([(-0.04011, 0.0708, 0.3762), (0.1768, 0.1606, 0.3762), (0.2876, -0.1072, -0.1485), (0.2653, -0.05314, -0.04259), (0.01528, -0.2201, -0.1486), (-0.04011, -0.237, -0.1386), (-0.2572, 0.1607, 0.3762), (-0.09535, -0.2202, -0.1486), (0.1768, 0.1606, 0.0932), (0.1766, 0.1606, -0.1486), (-0.04011, 0.0708, -0.1487), (-0.2571, 0.1607, -0.1488), (-0.3683, -0.1072, -0.1488), (0.2876, -0.1072, -0.1485), (0.2653, -0.05314, -0.04259), (0.1768, 0.1606, 0.3762), (0.01528, -0.2201, -0.1486), (-0.04011, -0.237, -0.1386), (-0.09535, -0.2202, -0.1486), (0.1766, 0.1606, -0.1486), (0.1768, 0.1606, 0.0932), (-0.04011, 0.0708, -0.1487), (-0.2572, 0.1607, 0.3762), (-0.2571, 0.1607, -0.1488), (-0.3683, -0.1072, -0.1488)], [], [(0, 1, 20, 19, 21), (16, 17, 18), (11, 10, 9, 13, 16, 18, 12), (8, 15, 14), (21, 23, 22, 0), (14, 13, 9, 8), (5, 4, 2, 3, 1, 0), (22, 24, 7, 5, 0), (6, 11, 12)])
_k = set([(1, 3), (1, 20), (2, 3), (2, 4), (4, 5), (5, 7), (6, 11), (6, 12), (7, 24), (8, 9), (8, 15), (9, 10), (10, 11), (12, 18), (13, 14), (13, 16), (14, 15), (16, 17), (17, 18), (19, 20), (19, 21), (21, 23), (22, 23), (22, 24)])
me_cylinder_001_cell_019.attributes.new('sharp_edge', 'BOOLEAN', 'EDGE').data.foreach_set('value', [ (min(e.vertices), max(e.vertices)) in _k for e in me_cylinder_001_cell_019.edges])
me_cylinder_001_cell_019.materials.append(mat_material_002)
me_cylinder_001_cell_019.use_remesh_preserve_volume = False
me_cylinder_001_cell_019.use_remesh_preserve_attributes = False
me_cylinder_001_cell_019.use_mirror_vertex_groups = False
me_cylinder_001_cell_019.update()
me_cylinder_001_cell_018 = bpy.data.meshes.new('Cylinder.001_cell.018')
me_cylinder_001_cell_018.from_pydata([(0.1192, -0.03462, -0.3132), (0.2091, -0.2516, 0.2114), (0.1192, -0.03462, 0.2115), (-0.1787, -0.4125, -0.02133), (-0.05994, -0.3633, 0.2113), (-0.1711, -0.09466, 0.2114), (0.2091, -0.2517, -0.3132), (-0.1882, -0.4164, -0.3132), (0.209, 0.1821, -0.3132), (0.209, 0.1823, -0.03027), (0.209, 0.1822, 0.2117), (-0.1711, 0.02527, 0.2115), (-0.08717, 0.3049, 0.1583), (-0.1789, 0.3427, -0.02125), (-0.05989, 0.2935, 0.2117), (-0.1885, 0.3465, -0.3132), (0.1192, -0.03462, 0.2115), (0.2091, -0.2516, 0.2114), (-0.05994, -0.3633, 0.2113), (-0.1787, -0.4125, -0.02133), (-0.1711, -0.09466, 0.2114), (0.2091, -0.2517, -0.3132), (-0.1882, -0.4164, -0.3132), (0.209, 0.1821, -0.3132), (0.209, 0.1823, -0.03027), (0.209, 0.1822, 0.2117), (-0.05989, 0.2935, 0.2117), (-0.1711, 0.02527, 0.2115), (-0.08717, 0.3049, 0.1583), (-0.1789, 0.3427, -0.02125), (-0.1885, 0.3465, -0.3132)], [], [(29, 27, 26, 28), (6, 1, 18, 19, 22), (20, 3, 4), (16, 17, 21, 0), (5, 11, 13, 30, 22, 19), (25, 24, 12, 14), (13, 12, 24, 8, 30), (23, 9, 10, 16, 0), (1, 2, 25, 14, 11, 5, 18), (21, 7, 15, 23, 0)])
_k = set([(1, 2), (1, 6), (2, 25), (3, 4), (3, 20), (4, 20), (5, 18), (5, 19), (6, 22), (7, 15), (7, 21), (8, 24), (8, 30), (9, 10), (9, 23), (10, 16), (11, 13), (11, 14), (12, 13), (12, 14), (15, 23), (16, 17), (17, 21), (18, 19), (22, 30), (24, 25), (26, 27), (26, 28), (27, 29), (28, 29)])
me_cylinder_001_cell_018.attributes.new('sharp_edge', 'BOOLEAN', 'EDGE').data.foreach_set('value', [ (min(e.vertices), max(e.vertices)) in _k for e in me_cylinder_001_cell_018.edges])
me_cylinder_001_cell_018.materials.append(mat_material_002)
me_cylinder_001_cell_018.use_remesh_preserve_volume = False
me_cylinder_001_cell_018.use_remesh_preserve_attributes = False
me_cylinder_001_cell_018.use_mirror_vertex_groups = False
me_cylinder_001_cell_018.update()
me_cylinder_001_cell_017 = bpy.data.meshes.new('Cylinder.001_cell.017')
me_cylinder_001_cell_017.from_pydata([(-0.01359, 0.01328, -0.002351), (-0.01176, 0.01145, 0.007054), (-0.05011, -0.07489, -0.002351), (0.07546, 0.05016, -0.002351), (-0.05011, -0.07489, -0.002351), (-0.01176, 0.01145, 0.007054), (0.07546, 0.05016, -0.002351)], [], [(0, 4, 5), (5, 6, 0), (2, 3, 1), (6, 4, 0)])
_k = set([(1, 2), (1, 3), (2, 3), (4, 5), (4, 6), (5, 6)])
me_cylinder_001_cell_017.attributes.new('sharp_edge', 'BOOLEAN', 'EDGE').data.foreach_set('value', [ (min(e.vertices), max(e.vertices)) in _k for e in me_cylinder_001_cell_017.edges])
me_cylinder_001_cell_017.materials.append(mat_material_002)
me_cylinder_001_cell_017.use_remesh_preserve_volume = False
me_cylinder_001_cell_017.use_remesh_preserve_attributes = False
me_cylinder_001_cell_017.use_mirror_vertex_groups = False
me_cylinder_001_cell_017.update()
me_cylinder_001_cell_016 = bpy.data.meshes.new('Cylinder.001_cell.016')
me_cylinder_001_cell_016.from_pydata([(0.1179, 0.1758, -0.1049), (-0.07333, -0.09131, 0.3999), (-0.09969, -0.04185, 0.4097), (0.2888, -0.2632, -0.08651), (0.2166, -0.2929, 0.05466), (0.2982, -0.2593, -0.1049), (0.1616, -0.3153, 0.1622), (0.2754, -0.2688, -0.1253), (0.2494, -0.2795, -0.1253), (0.303, -0.2573, -0.1254), (0.1659, 0.07352, -0.1254), (0.171, -0.3113, -0.1253), (0.1197, 0.1776, -0.1142), (-0.317, 0.3559, -0.1049), (-0.315, 0.3607, -0.1254), (0.01659, 0.2234, -0.1254), (-0.3373, 0.3068, -0.1253), (-0.3691, 0.2289, -0.1253), (-0.3507, 0.2742, 0.05513), (-0.373, 0.2195, 0.1619), (-0.149, -0.01557, 0.4), (-0.09969, -0.04185, 0.4097), (-0.07333, -0.09131, 0.3999), (0.2888, -0.2632, -0.08651), (0.2166, -0.2929, 0.05466), (0.2982, -0.2593, -0.1049), (0.1616, -0.3153, 0.1622), (0.2754, -0.2688, -0.1253), (0.2494, -0.2795, -0.1253), (0.303, -0.2573, -0.1254), (0.1659, 0.07352, -0.1254), (0.01659, 0.2234, -0.1254), (0.171, -0.3113, -0.1253), (0.1197, 0.1776, -0.1142), (-0.315, 0.3607, -0.1254), (-0.317, 0.3559, -0.1049), (-0.3373, 0.3068, -0.1253), (-0.3691, 0.2289, -0.1253), (-0.3507, 0.2742, 0.05513), (-0.373, 0.2195, 0.1619), (-0.149, -0.01557, 0.4)], [], [(0, 13, 38, 39, 40, 21), (21, 22, 26, 24, 23, 25, 0), (31, 30, 29, 27, 28, 32, 37, 36, 14), (18, 35, 34, 16), (8, 7, 3, 4), (15, 33, 10), (25, 29, 30, 12, 0), (11, 8, 4, 6), (7, 9, 5, 3), (1, 2, 20), (12, 31, 14, 13, 0), (16, 17, 19, 18), (20, 19, 17, 11, 6, 1)])
_k = set([(1, 2), (1, 6), (2, 20), (3, 4), (3, 5), (4, 6), (5, 9), (7, 8), (7, 9), (8, 11), (10, 15), (10, 33), (11, 17), (12, 30), (12, 31), (13, 14), (13, 38), (14, 36), (15, 33), (16, 17), (16, 34), (18, 19), (18, 35), (19, 20), (21, 22), (21, 40), (22, 26), (23, 24), (23, 25), (24, 26), (25, 29), (27, 28), (27, 29), (28, 32), (30, 31), (32, 37), (34, 35), (36, 37), (38, 39), (39, 40)])
me_cylinder_001_cell_016.attributes.new('sharp_edge', 'BOOLEAN', 'EDGE').data.foreach_set('value', [ (min(e.vertices), max(e.vertices)) in _k for e in me_cylinder_001_cell_016.edges])
me_cylinder_001_cell_016.materials.append(mat_material_002)
me_cylinder_001_cell_016.use_remesh_preserve_volume = False
me_cylinder_001_cell_016.use_remesh_preserve_attributes = False
me_cylinder_001_cell_016.use_mirror_vertex_groups = False
me_cylinder_001_cell_016.update()
me_cylinder_001_cell_015 = bpy.data.meshes.new('Cylinder.001_cell.015')
me_cylinder_001_cell_015.from_pydata([(0.0372, 0.2171, -0.1246), (0.4724, 0.03686, -0.1246), (0.09105, -0.107, 0.3801), (0.0372, -0.0906, 0.39), (-0.3978, 0.03695, -0.1246), (0.1409, 0.1798, -0.145), (0.0372, 0.2197, -0.134), (0.4744, 0.04166, -0.145), (0.4198, -0.08997, -0.145), (0.3542, -0.09, -0.145), (0.4158, -0.09919, 0.1421), (-0.1802, -0.1033, 0.2606), (-0.3412, -0.09921, 0.1423), (-0.01676, -0.1071, 0.3801), (-0.3773, -0.01262, -0.02754), (-0.06609, 0.18, -0.145), (-0.3455, -0.08954, -0.145), (-0.3555, -0.0653, -0.145), (-0.3997, 0.04176, -0.145), (0.4158, -0.09919, 0.1421), (0.09105, -0.107, 0.3801), (0.0372, -0.0906, 0.39), (-0.3978, 0.03695, -0.1246), (-0.3997, 0.04176, -0.145), (0.1409, 0.1798, -0.145), (0.0372, 0.2197, -0.134), (0.4744, 0.04166, -0.145), (0.4724, 0.03686, -0.1246), (0.4198, -0.08997, -0.145), (0.3542, -0.09, -0.145), (-0.06609, 0.18, -0.145), (-0.1802, -0.1033, 0.2606), (-0.3412, -0.09921, 0.1423), (-0.01676, -0.1071, 0.3801), (-0.3773, -0.01262, -0.02754), (-0.3455, -0.08954, -0.145), (-0.3555, -0.0653, -0.145)], [], [(0, 22, 34, 32, 31, 33, 21), (19, 20, 13, 11, 29, 8), (27, 26, 24, 25, 0), (26, 28, 9, 35, 36, 23, 30, 24), (5, 15, 6), (20, 3, 13), (25, 30, 23, 22, 0), (16, 29, 11, 12), (12, 14, 17, 16), (21, 2, 10, 27, 0), (14, 4, 18, 17), (8, 7, 1, 19)])
_k = set([(1, 7), (1, 19), (2, 10), (2, 21), (3, 13), (3, 20), (4, 14), (4, 18), (5, 6), (5, 15), (6, 15), (7, 8), (8, 29), (9, 28), (9, 35), (10, 27), (11, 12), (11, 13), (12, 14), (16, 17), (16, 29), (17, 18), (19, 20), (21, 33), (22, 23), (22, 34), (23, 36), (24, 25), (24, 30), (25, 30), (26, 27), (26, 28), (31, 32), (31, 33), (32, 34), (35, 36)])
me_cylinder_001_cell_015.attributes.new('sharp_edge', 'BOOLEAN', 'EDGE').data.foreach_set('value', [ (min(e.vertices), max(e.vertices)) in _k for e in me_cylinder_001_cell_015.edges])
me_cylinder_001_cell_015.materials.append(mat_material_002)
me_cylinder_001_cell_015.use_remesh_preserve_volume = False
me_cylinder_001_cell_015.use_remesh_preserve_attributes = False
me_cylinder_001_cell_015.use_mirror_vertex_groups = False
me_cylinder_001_cell_015.update()
me_cylinder_001_cell_014 = bpy.data.meshes.new('Cylinder.001_cell.014')
me_cylinder_001_cell_014.from_pydata([(0.1482, -0.1488, -0.1127), (-0.2848, -0.3338, -0.1332), (0.04883, -0.1956, -0.1332), (-0.2868, -0.329, -0.1127), (0.15, -0.1507, -0.1222), (-0.06949, 0.06881, 0.4019), (-0.1196, 0.04208, 0.392), (-0.3434, -0.1925, 0.1547), (-0.3075, -0.2793, -0.01527), (-0.3395, -0.202, -0.1332), (-0.3295, -0.2262, -0.1332), (0.3331, 0.2842, -0.1332), (0.195, -0.04931, -0.1332), (0.2014, 0.3384, -0.1332), (0.2795, 0.3064, -0.1332), (0.1921, 0.3425, 0.154), (0.247, 0.3199, 0.04664), (0.3283, 0.2862, -0.1127), (-0.04288, 0.1188, 0.392), (-0.2868, -0.329, -0.1127), (-0.2848, -0.3338, -0.1332), (0.15, -0.1507, -0.1222), (0.04883, -0.1956, -0.1332), (-0.06949, 0.06881, 0.4019), (-0.1196, 0.04208, 0.392), (-0.3434, -0.1925, 0.1547), (-0.3075, -0.2793, -0.01527), (-0.3395, -0.202, -0.1332), (-0.3295, -0.2262, -0.1332), (0.2014, 0.3384, -0.1332), (0.195, -0.04931, -0.1332), (0.2795, 0.3064, -0.1332), (0.3331, 0.2842, -0.1332), (0.1921, 0.3425, 0.154), (0.247, 0.3199, 0.04664), (0.3283, 0.2862, -0.1127), (-0.04288, 0.1188, 0.392)], [], [(0, 35, 34, 33, 36, 5), (4, 12, 32, 35, 0), (22, 30, 21), (10, 20, 3, 8), (19, 1, 2, 4, 0), (24, 23, 18), (31, 13, 15, 16), (5, 6, 25, 26, 19, 0), (1, 28, 27, 29, 14, 32, 12, 2), (16, 17, 11, 31), (8, 7, 9, 10), (13, 9, 7, 24, 18, 15)])
_k = set([(1, 19), (1, 28), (2, 4), (2, 12), (3, 8), (3, 20), (4, 12), (5, 6), (5, 36), (6, 25), (7, 8), (7, 24), (9, 10), (9, 13), (10, 20), (11, 17), (11, 31), (13, 31), (14, 29), (14, 32), (15, 16), (15, 18), (16, 17), (18, 23), (19, 26), (21, 22), (21, 30), (22, 30), (23, 24), (25, 26), (27, 28), (27, 29), (32, 35), (33, 34), (33, 36), (34, 35)])
me_cylinder_001_cell_014.attributes.new('sharp_edge', 'BOOLEAN', 'EDGE').data.foreach_set('value', [ (min(e.vertices), max(e.vertices)) in _k for e in me_cylinder_001_cell_014.edges])
me_cylinder_001_cell_014.materials.append(mat_material_002)
me_cylinder_001_cell_014.use_remesh_preserve_volume = False
me_cylinder_001_cell_014.use_remesh_preserve_attributes = False
me_cylinder_001_cell_014.use_mirror_vertex_groups = False
me_cylinder_001_cell_014.update()
me_cylinder_001_cell_013 = bpy.data.meshes.new('Cylinder.001_cell.013')
me_cylinder_001_cell_013.from_pydata([(-0.05215, -0.004008, 0.3475), (0.1257, -0.3322, -0.1772), (-0.142, -0.221, 0.3475), (-0.1421, -0.2211, 0.2563), (-0.05215, -0.004008, -0.1772), (-0.1421, -0.2211, -0.1771), (-0.0881, -0.2435, 0.2418), (0.2556, -0.004008, -0.1671), (0.2385, -0.0599, -0.1773), (-0.142, 0.2128, 0.3475), (0.2385, 0.05196, -0.1773), (-0.1419, 0.2127, -0.1773), (-0.142, 0.2129, -0.08427), (0.126, 0.3237, -0.1774), (0.06011, 0.2967, -0.04846), (0.2385, -0.0599, -0.1773), (0.1257, -0.3322, -0.1772), (-0.142, -0.221, 0.3475), (-0.1421, -0.2211, 0.2563), (-0.05215, -0.004008, -0.1772), (-0.1421, -0.2211, -0.1771), (-0.0881, -0.2435, 0.2418), (0.2556, -0.004008, -0.1671), (0.2385, 0.05196, -0.1773), (0.126, 0.3237, -0.1774), (-0.1419, 0.2127, -0.1773), (-0.142, 0.2129, -0.08427), (-0.142, 0.2128, 0.3475), (0.06011, 0.2967, -0.04846)], [], [(0, 27, 26, 25, 19), (17, 21, 16, 15, 22, 0), (19, 20, 18, 17, 0), (5, 4, 11, 24, 10, 8, 1), (28, 24, 11, 12), (9, 28, 12), (22, 23, 13, 14, 27, 0), (6, 2, 3), (10, 7, 8), (3, 5, 1, 6)])
_k = set([(1, 6), (1, 8), (2, 3), (2, 6), (3, 5), (4, 5), (4, 11), (7, 8), (7, 10), (9, 12), (9, 28), (10, 24), (11, 12), (13, 14), (13, 23), (14, 27), (15, 16), (15, 22), (16, 21), (17, 18), (17, 21), (18, 20), (19, 20), (19, 25), (22, 23), (24, 28), (25, 26), (26, 27)])
me_cylinder_001_cell_013.attributes.new('sharp_edge', 'BOOLEAN', 'EDGE').data.foreach_set('value', [ (min(e.vertices), max(e.vertices)) in _k for e in me_cylinder_001_cell_013.edges])
me_cylinder_001_cell_013.materials.append(mat_material_002)
me_cylinder_001_cell_013.use_remesh_preserve_volume = False
me_cylinder_001_cell_013.use_remesh_preserve_attributes = False
me_cylinder_001_cell_013.use_mirror_vertex_groups = False
me_cylinder_001_cell_013.update()
me_cylinder_001_cell_012 = bpy.data.meshes.new('Cylinder.001_cell.012')
me_cylinder_001_cell_012.from_pydata([(-0.1105, 0.06018, -0.2784), (0.05195, -0.1878, 0.2461), (-0.1665, -0.4173, 0.01366), (-0.2156, -0.2986, 0.2462), (-0.1625, -0.4273, -0.2784), (-0.1105, 0.06018, 0.2461), (-0.3272, -0.02956, 0.2462), (-0.3273, -0.02963, -0.2784), (0.3675, 0.1166, 0.01313), (0.2485, 0.1658, 0.246), (0.1375, -0.1023, 0.2461), (-0.02059, 0.2773, -0.2784), (-0.02057, 0.2774, -0.07945), (-0.02063, 0.2772, 0.2461), (0.2993, 0.145, -0.2784), (0.3773, 0.1127, -0.2784), (-0.1665, -0.4173, 0.01366), (0.05195, -0.1878, 0.2461), (-0.2156, -0.2986, 0.2462), (-0.1625, -0.4273, -0.2784), (0.3773, 0.1127, -0.2784), (-0.1105, 0.06018, 0.2461), (-0.3272, -0.02956, 0.2462), (-0.3273, -0.02963, -0.2784), (0.3675, 0.1166, 0.01313), (0.2485, 0.1658, 0.246), (0.1375, -0.1023, 0.2461), (-0.02059, 0.2773, -0.2784), (-0.02057, 0.2774, -0.07945), (-0.02063, 0.2772, 0.2461), (0.2993, 0.145, -0.2784)], [], [(24, 25, 26), (18, 1, 10, 9, 13, 5, 22), (21, 29, 28, 27, 0), (27, 30, 20, 19, 23, 0), (4, 2, 18, 22, 7), (14, 11, 12), (23, 6, 21, 0), (9, 8, 15, 14, 12, 13), (16, 17, 3), (8, 10, 1, 2, 4, 15)])
_k = set([(1, 2), (1, 18), (2, 18), (3, 16), (3, 17), (4, 7), (4, 15), (5, 13), (5, 22), (6, 21), (6, 23), (7, 22), (8, 9), (8, 10), (9, 10), (11, 12), (11, 14), (12, 13), (14, 15), (16, 17), (19, 20), (19, 23), (20, 30), (21, 29), (24, 25), (24, 26), (25, 26), (27, 28), (27, 30), (28, 29)])
me_cylinder_001_cell_012.attributes.new('sharp_edge', 'BOOLEAN', 'EDGE').data.foreach_set('value', [ (min(e.vertices), max(e.vertices)) in _k for e in me_cylinder_001_cell_012.edges])
me_cylinder_001_cell_012.materials.append(mat_material_002)
me_cylinder_001_cell_012.use_remesh_preserve_volume = False
me_cylinder_001_cell_012.use_remesh_preserve_attributes = False
me_cylinder_001_cell_012.use_mirror_vertex_groups = False
me_cylinder_001_cell_012.update()
me_cylinder_001_cell_011 = bpy.data.meshes.new('Cylinder.001_cell.011')
me_cylinder_001_cell_011.from_pydata([(-0.2095, -0.07274, -0.1224), (0.09828, -0.07274, 0.3923), (0.1149, -0.1271, 0.3824), (0.111, -0.2903, 0.2629), (0.1071, -0.4511, 0.1449), (-0.02935, -0.5077, -0.1224), (-0.1718, -0.1775, -0.1429), (-0.2121, -0.07274, -0.1318), (-0.03415, -0.5097, -0.1429), (0.09738, -0.4551, -0.1429), (0.1148, -0.01854, 0.3824), (0.05204, 0.3286, 0.03699), (-0.0199, 0.3586, -0.1041), (-0.02928, 0.3624, -0.1224), (0.1068, 0.3055, 0.1445), (0.01944, 0.3423, -0.1429), (-0.006568, 0.3531, -0.1429), (-0.03409, 0.3644, -0.1429), (-0.1722, 0.03109, -0.1429), (0.09727, 0.3094, -0.1429), (0.09828, -0.07274, 0.3923), (0.1149, -0.1271, 0.3824), (0.111, -0.2903, 0.2629), (0.1071, -0.4511, 0.1449), (-0.02935, -0.5077, -0.1224), (-0.03415, -0.5097, -0.1429), (-0.1718, -0.1775, -0.1429), (-0.2121, -0.07274, -0.1318), (0.09738, -0.4551, -0.1429), (0.1148, -0.01854, 0.3824), (0.1068, 0.3055, 0.1445), (0.05204, 0.3286, 0.03699), (-0.0199, 0.3586, -0.1041), (-0.02928, 0.3624, -0.1224), (-0.1722, 0.03109, -0.1429), (0.01944, 0.3423, -0.1429), (-0.006568, 0.3531, -0.1429), (-0.03409, 0.3644, -0.1429), (0.09727, 0.3094, -0.1429)], [], [(0, 24, 23, 22, 21, 20), (20, 29, 30, 31, 32, 33, 0), (34, 26, 27), (4, 5, 25, 28), (28, 38, 14, 10, 2, 3, 4), (33, 17, 18, 7, 0), (38, 35, 11, 14), (12, 11, 35, 36), (10, 1, 2), (36, 37, 13, 12), (7, 6, 8, 24, 0), (9, 8, 6, 18, 17, 16, 15, 19)])
_k = set([(1, 2), (1, 10), (2, 3), (3, 4), (4, 5), (5, 25), (6, 7), (6, 18), (7, 18), (8, 9), (8, 24), (9, 19), (10, 14), (11, 12), (11, 14), (12, 13), (13, 37), (15, 16), (15, 19), (16, 17), (17, 33), (20, 21), (20, 29), (21, 22), (22, 23), (23, 24), (25, 28), (26, 27), (26, 34), (27, 34), (28, 38), (29, 30), (30, 31), (31, 32), (32, 33), (35, 36), (35, 38), (36, 37)])
me_cylinder_001_cell_011.attributes.new('sharp_edge', 'BOOLEAN', 'EDGE').data.foreach_set('value', [ (min(e.vertices), max(e.vertices)) in _k for e in me_cylinder_001_cell_011.edges])
me_cylinder_001_cell_011.materials.append(mat_material_002)
me_cylinder_001_cell_011.use_remesh_preserve_volume = False
me_cylinder_001_cell_011.use_remesh_preserve_attributes = False
me_cylinder_001_cell_011.use_mirror_vertex_groups = False
me_cylinder_001_cell_011.update()
me_cylinder_001_cell_010 = bpy.data.meshes.new('Cylinder.001_cell.010')
me_cylinder_001_cell_010.from_pydata([(-0.03542, -0.1206, -0.2785), (0.1816, -0.2105, -0.2785), (0.1818, -0.2106, -0.07982), (0.1816, -0.2106, 0.2463), (-0.03542, -0.1206, 0.2463), (-0.2526, -0.2106, -0.2785), (-0.2523, -0.2105, 0.2462), (0.02471, 0.1695, 0.2464), (0.3465, 0.1873, -0.2785), (0.314, 0.1087, -0.2785), (0.3423, 0.1774, 0.01317), (0.2929, 0.0584, 0.2464), (-0.09557, 0.1695, 0.2464), (-0.4131, 0.1774, 0.01316), (-0.3637, 0.05846, 0.2463), (-0.4173, 0.1873, -0.2785), (0.1816, -0.2105, -0.2785), (0.1818, -0.2106, -0.07982), (0.1816, -0.2106, 0.2463), (-0.03542, -0.1206, 0.2463), (-0.2523, -0.2105, 0.2462), (-0.2526, -0.2106, -0.2785), (0.2929, 0.0584, 0.2464), (0.02471, 0.1695, 0.2464), (0.314, 0.1087, -0.2785), (0.3465, 0.1873, -0.2785), (0.3423, 0.1774, 0.01317), (-0.09557, 0.1695, 0.2464), (-0.4131, 0.1774, 0.01316), (-0.3637, 0.05846, 0.2463), (-0.4173, 0.1873, -0.2785)], [], [(10, 11, 18, 2, 24, 25), (21, 30, 8, 9, 16, 0), (16, 17, 3, 19, 0), (19, 20, 21, 0), (28, 29, 27), (26, 23, 22), (5, 6, 14, 13, 15), (2, 1, 24), (6, 4, 18, 11, 7, 12, 14), (13, 12, 7, 10, 25, 15)])
_k = set([(1, 2), (1, 24), (2, 18), (3, 17), (3, 19), (4, 6), (4, 18), (5, 6), (5, 15), (7, 10), (7, 11), (8, 9), (8, 30), (9, 16), (10, 11), (12, 13), (12, 14), (13, 14), (15, 25), (16, 17), (19, 20), (20, 21), (21, 30), (22, 23), (22, 26), (23, 26), (24, 25), (27, 28), (27, 29), (28, 29)])
me_cylinder_001_cell_010.attributes.new('sharp_edge', 'BOOLEAN', 'EDGE').data.foreach_set('value', [ (min(e.vertices), max(e.vertices)) in _k for e in me_cylinder_001_cell_010.edges])
me_cylinder_001_cell_010.materials.append(mat_material_002)
me_cylinder_001_cell_010.use_remesh_preserve_volume = False
me_cylinder_001_cell_010.use_remesh_preserve_attributes = False
me_cylinder_001_cell_010.use_mirror_vertex_groups = False
me_cylinder_001_cell_010.update()
me_cylinder_001_cell_009 = bpy.data.meshes.new('Cylinder.001_cell.009')
me_cylinder_001_cell_009.from_pydata([(0.2037, -0.002127, -0.1086), (-0.1132, -0.3806, 0.1591), (-0.05804, -0.4036, 0.051), (0.02346, -0.4372, -0.1086), (-0.1211, -0.05784, 0.3959), (-0.1041, -0.002127, 0.4061), (0.1662, -0.1062, -0.129), (0.2063, -0.002127, -0.118), (0.02827, -0.4392, -0.129), (-0.1034, -0.3842, -0.129), (-0.02507, -0.4171, -0.129), (-0.1211, 0.05345, 0.3959), (0.02349, 0.4329, -0.1086), (0.01458, 0.4292, -0.09113), (-0.113, 0.3761, 0.1589), (0.0283, 0.4349, -0.129), (0.001619, 0.4238, -0.129), (0.1663, 0.1017, -0.129), (-0.1033, 0.3803, -0.129), (-0.05804, -0.4036, 0.051), (-0.1132, -0.3806, 0.1591), (0.02346, -0.4372, -0.1086), (-0.1211, -0.05784, 0.3959), (-0.1041, -0.002127, 0.4061), (0.1662, -0.1062, -0.129), (0.2063, -0.002127, -0.118), (0.02827, -0.4392, -0.129), (-0.02507, -0.4171, -0.129), (-0.1034, -0.3842, -0.129), (0.1663, 0.1017, -0.129), (-0.113, 0.3761, 0.1589), (-0.1211, 0.05345, 0.3959), (0.02349, 0.4329, -0.1086), (0.01458, 0.4292, -0.09113), (0.0283, 0.4349, -0.129), (0.001619, 0.4238, -0.129), (-0.1033, 0.3803, -0.129)], [], [(0, 32, 33, 30, 31, 23), (23, 22, 20, 19, 21, 0), (21, 26, 24, 25, 0), (28, 27, 2, 1), (35, 36, 14, 13), (36, 28, 1, 4, 11, 14), (4, 5, 11), (27, 8, 3, 2), (25, 17, 15, 32, 0), (13, 12, 34, 35), (29, 7, 6), (26, 10, 9, 18, 16, 15, 17, 24)])
_k = set([(1, 2), (1, 4), (2, 3), (3, 8), (4, 5), (5, 11), (6, 7), (6, 29), (7, 29), (8, 27), (9, 10), (9, 18), (10, 26), (11, 14), (12, 13), (12, 34), (13, 14), (15, 16), (15, 32), (16, 18), (17, 24), (17, 25), (19, 20), (19, 21), (20, 22), (21, 26), (22, 23), (23, 31), (24, 25), (27, 28), (28, 36), (30, 31), (30, 33), (32, 33), (34, 35), (35, 36)])
me_cylinder_001_cell_009.attributes.new('sharp_edge', 'BOOLEAN', 'EDGE').data.foreach_set('value', [ (min(e.vertices), max(e.vertices)) in _k for e in me_cylinder_001_cell_009.edges])
me_cylinder_001_cell_009.materials.append(mat_material_002)
me_cylinder_001_cell_009.use_remesh_preserve_volume = False
me_cylinder_001_cell_009.use_remesh_preserve_attributes = False
me_cylinder_001_cell_009.use_mirror_vertex_groups = False
me_cylinder_001_cell_009.update()
me_cylinder_001_cell_008 = bpy.data.meshes.new('Cylinder.001_cell.008')
me_cylinder_001_cell_008.from_pydata([(0.04761, -0.2061, -0.118), (0.4846, -0.0307, -0.1384), (0.1529, -0.1681, -0.1384), (0.04761, -0.2086, -0.1271), (0.4826, -0.0259, -0.118), (0.4259, 0.1108, 0.15), (0.1024, 0.1186, 0.387), (0.04761, 0.1019, 0.397), (-0.007113, 0.1186, 0.387), (-0.3875, -0.02584, -0.118), (-0.05843, -0.1678, -0.1384), (-0.3895, -0.03065, -0.1384), (0.4298, 0.1013, -0.1384), (-0.331, 0.1107, 0.1494), (-0.3671, 0.02387, -0.02066), (-0.3351, 0.1012, -0.1384), (-0.3452, 0.07681, -0.1384), (0.1529, -0.1681, -0.1384), (0.04761, -0.2086, -0.1271), (0.4826, -0.0259, -0.118), (0.4846, -0.0307, -0.1384), (0.4259, 0.1108, 0.15), (0.1024, 0.1186, 0.387), (0.04761, 0.1019, 0.397), (-0.331, 0.1107, 0.1494), (-0.007113, 0.1186, 0.387), (-0.05843, -0.1678, -0.1384), (-0.3875, -0.02584, -0.118), (-0.3895, -0.03065, -0.1384), (0.4298, 0.1013, -0.1384), (-0.3671, 0.02387, -0.02066), (-0.3351, 0.1012, -0.1384), (-0.3452, 0.07681, -0.1384)], [], [(0, 4, 21, 22, 23), (11, 32, 31, 29, 1, 2, 26), (16, 28, 9, 30), (8, 7, 6), (27, 11, 26, 3, 0), (5, 19, 20, 12), (30, 13, 15, 16), (17, 18, 10), (23, 25, 24, 14, 27, 0), (3, 2, 1, 4, 0), (5, 12, 15, 13, 8, 6)])
_k = set([(1, 4), (1, 29), (2, 3), (2, 26), (3, 26), (4, 21), (5, 6), (5, 19), (6, 7), (7, 8), (8, 13), (9, 28), (9, 30), (10, 17), (10, 18), (11, 27), (11, 32), (12, 15), (12, 20), (13, 30), (14, 24), (14, 27), (15, 16), (16, 28), (17, 18), (19, 20), (21, 22), (22, 23), (23, 25), (24, 25), (29, 31), (31, 32)])
me_cylinder_001_cell_008.attributes.new('sharp_edge', 'BOOLEAN', 'EDGE').data.foreach_set('value', [ (min(e.vertices), max(e.vertices)) in _k for e in me_cylinder_001_cell_008.edges])
me_cylinder_001_cell_008.materials.append(mat_material_002)
me_cylinder_001_cell_008.use_remesh_preserve_volume = False
me_cylinder_001_cell_008.use_remesh_preserve_attributes = False
me_cylinder_001_cell_008.use_mirror_vertex_groups = False
me_cylinder_001_cell_008.update()
me_cylinder_001_cell_007 = bpy.data.meshes.new('Cylinder.001_cell.007')
me_cylinder_001_cell_007.from_pydata([(-0.1558, 0.1367, -0.1447), (-0.3409, -0.2964, -0.1651), (-0.2088, -0.3513, -0.1651), (-0.2027, 0.03718, -0.1651), (-0.1577, 0.1385, -0.1542), (-0.3361, -0.2984, -0.1447), (0.06203, -0.08118, 0.3705), (0.03525, -0.1315, 0.3606), (-0.1993, -0.3552, 0.1234), (0.2791, 0.3168, -0.1447), (0.3355, 0.1803, 0.1227), (0.2247, 0.06373, 0.2409), (0.1122, -0.05445, 0.3606), (0.2771, 0.3216, -0.1651), (-0.05619, 0.1836, -0.1651), (0.3314, 0.1899, -0.1651), (-0.3409, -0.2964, -0.1651), (-0.2088, -0.3513, -0.1651), (0.3314, 0.1899, -0.1651), (-0.2027, 0.03718, -0.1651), (-0.1577, 0.1385, -0.1542), (-0.3361, -0.2984, -0.1447), (0.06203, -0.08118, 0.3705), (0.03525, -0.1315, 0.3606), (-0.1993, -0.3552, 0.1234), (0.2791, 0.3168, -0.1447), (0.3355, 0.1803, 0.1227), (0.2247, 0.06373, 0.2409), (0.1122, -0.05445, 0.3606), (0.2771, 0.3216, -0.1651), (-0.05619, 0.1836, -0.1651)], [], [(0, 21, 24, 23, 22), (15, 29, 9, 26), (13, 18, 17, 16, 19, 30), (20, 19, 16, 21, 0), (25, 13, 30, 20, 0), (28, 6, 7), (22, 12, 27, 10, 25, 0), (15, 26, 11, 28, 7, 8, 2), (3, 4, 14), (5, 1, 2, 8)])
_k = set([(1, 2), (1, 5), (2, 15), (3, 4), (3, 14), (4, 14), (5, 8), (6, 7), (6, 28), (7, 8), (9, 26), (9, 29), (10, 25), (10, 27), (11, 26), (11, 28), (12, 22), (12, 27), (13, 18), (13, 25), (15, 29), (16, 17), (16, 21), (17, 18), (19, 20), (19, 30), (20, 30), (21, 24), (22, 23), (23, 24)])
me_cylinder_001_cell_007.attributes.new('sharp_edge', 'BOOLEAN', 'EDGE').data.foreach_set('value', [ (min(e.vertices), max(e.vertices)) in _k for e in me_cylinder_001_cell_007.edges])
me_cylinder_001_cell_007.materials.append(mat_material_002)
me_cylinder_001_cell_007.use_remesh_preserve_volume = False
me_cylinder_001_cell_007.use_remesh_preserve_attributes = False
me_cylinder_001_cell_007.use_mirror_vertex_groups = False
me_cylinder_001_cell_007.update()
me_cylinder_001_cell_006 = bpy.data.meshes.new('Cylinder.001_cell.006')
me_cylinder_001_cell_006.from_pydata([(-0.01892, 7.027e-05, -0.00233), (0.0177, -0.08834, -0.00233), (-0.01636, 7.027e-05, 0.00699), (0.01758, 0.0882, -0.00233), (0.0177, -0.08834, -0.00233), (-0.01636, 7.027e-05, 0.00699), (0.01758, 0.0882, -0.00233)], [], [(0, 4, 5), (1, 3, 2), (5, 6, 0), (6, 4, 0)])
_k = set([(1, 2), (1, 3), (2, 3), (4, 5), (4, 6), (5, 6)])
me_cylinder_001_cell_006.attributes.new('sharp_edge', 'BOOLEAN', 'EDGE').data.foreach_set('value', [ (min(e.vertices), max(e.vertices)) in _k for e in me_cylinder_001_cell_006.edges])
me_cylinder_001_cell_006.materials.append(mat_material_002)
me_cylinder_001_cell_006.use_remesh_preserve_volume = False
me_cylinder_001_cell_006.use_remesh_preserve_attributes = False
me_cylinder_001_cell_006.use_mirror_vertex_groups = False
me_cylinder_001_cell_006.update()
me_cylinder_001_cell_005 = bpy.data.meshes.new('Cylinder.001_cell.005')
me_cylinder_001_cell_005.from_pydata([(0.0522, 0.004202, 0.3476), (0.1421, -0.2128, 0.3476), (0.0522, 0.004202, -0.1773), (0.1421, -0.2128, -0.1771), (0.1422, -0.2131, -0.08453), (-0.1258, -0.3236, -0.1771), (-0.2386, -0.05154, -0.1773), (-0.06011, -0.2968, -0.04873), (-0.2556, 0.004202, -0.1672), (0.142, 0.221, 0.2566), (0.1419, 0.2208, -0.1774), (0.142, 0.221, 0.3476), (0.08817, 0.2433, 0.2421), (-0.2386, 0.06006, -0.1774), (-0.1261, 0.3318, -0.1775), (0.0522, 0.004202, -0.1773), (0.1421, -0.2128, -0.1771), (0.1421, -0.2128, 0.3476), (0.1422, -0.2131, -0.08453), (-0.1258, -0.3236, -0.1771), (-0.2386, -0.05154, -0.1773), (-0.06011, -0.2968, -0.04873), (-0.2556, 0.004202, -0.1672), (0.1419, 0.2208, -0.1774), (0.142, 0.221, 0.2566), (0.142, 0.221, 0.3476), (0.08817, 0.2433, 0.2421), (-0.2386, 0.06006, -0.1774), (-0.1261, 0.3318, -0.1775)], [], [(0, 17, 18, 16, 15), (1, 21, 4), (21, 19, 3, 4), (25, 26, 28, 27, 22, 0), (10, 2, 3, 19, 20, 13, 14), (12, 11, 9), (22, 6, 5, 7, 17, 0), (20, 8, 13), (15, 23, 24, 25, 0), (9, 10, 14, 12)])
_k = set([(1, 4), (1, 21), (2, 3), (2, 10), (3, 4), (5, 6), (5, 7), (6, 22), (7, 17), (8, 13), (8, 20), (9, 10), (9, 11), (11, 12), (12, 14), (13, 14), (15, 16), (15, 23), (16, 18), (17, 18), (19, 20), (19, 21), (22, 27), (23, 24), (24, 25), (25, 26), (26, 28), (27, 28)])
me_cylinder_001_cell_005.attributes.new('sharp_edge', 'BOOLEAN', 'EDGE').data.foreach_set('value', [ (min(e.vertices), max(e.vertices)) in _k for e in me_cylinder_001_cell_005.edges])
me_cylinder_001_cell_005.materials.append(mat_material_002)
me_cylinder_001_cell_005.use_remesh_preserve_volume = False
me_cylinder_001_cell_005.use_remesh_preserve_attributes = False
me_cylinder_001_cell_005.use_mirror_vertex_groups = False
me_cylinder_001_cell_005.update()
me_cylinder_001_cell_004 = bpy.data.meshes.new('Cylinder.001_cell.004')
me_cylinder_001_cell_004.from_pydata([(0.0001083, -0.01862, -0.002303), (0.08675, 0.01727, -0.002303), (0.0001083, -0.01609, 0.006909), (-0.08697, 0.01744, -0.002303), (0.08675, 0.01727, -0.002303), (0.0001083, -0.01609, 0.006909), (-0.08697, 0.01744, -0.002303)], [], [(0, 4, 5), (6, 4, 0), (1, 3, 2), (5, 6, 0)])
_k = set([(1, 2), (1, 3), (2, 3), (4, 5), (4, 6), (5, 6)])
me_cylinder_001_cell_004.attributes.new('sharp_edge', 'BOOLEAN', 'EDGE').data.foreach_set('value', [ (min(e.vertices), max(e.vertices)) in _k for e in me_cylinder_001_cell_004.edges])
me_cylinder_001_cell_004.materials.append(mat_material_002)
me_cylinder_001_cell_004.use_remesh_preserve_volume = False
me_cylinder_001_cell_004.use_remesh_preserve_attributes = False
me_cylinder_001_cell_004.use_mirror_vertex_groups = False
me_cylinder_001_cell_004.update()
me_cylinder_001_cell_003 = bpy.data.meshes.new('Cylinder.001_cell.003')
me_cylinder_001_cell_003.from_pydata([(0.005886, 0.1496, -0.2915), (0.3346, -0.02933, 0.2333), (0.3838, -0.1486, -0.0001091), (0.06649, -0.1405, 0.2332), (0.2259, -0.1446, 0.1158), (-0.05494, -0.1404, 0.2331), (0.3877, -0.1584, -0.2915), (0.2229, 0.2394, -0.2915), (0.2232, 0.2396, 0.2334), (0.005886, 0.1496, 0.2333), (-0.211, 0.2394, -0.2915), (-0.2108, 0.2393, 0.2333), (-0.3714, -0.1483, 0.0007184), (-0.3222, -0.02971, 0.2331), (-0.3757, -0.1585, -0.2915), (-0.3103, -0.1585, -0.2915), (0.3346, -0.02933, 0.2333), (0.3838, -0.1486, -0.0001091), (0.06649, -0.1405, 0.2332), (0.2259, -0.1446, 0.1158), (-0.3222, -0.02971, 0.2331), (-0.05494, -0.1404, 0.2331), (-0.3714, -0.1483, 0.0007184), (0.2229, 0.2394, -0.2915), (0.3877, -0.1584, -0.2915), (0.2232, 0.2396, 0.2334), (0.005886, 0.1496, 0.2333), (-0.211, 0.2394, -0.2915), (-0.2108, 0.2393, 0.2333), (-0.3757, -0.1585, -0.2915), (-0.3103, -0.1585, -0.2915)], [], [(28, 27, 29, 22, 20), (23, 24, 30, 14, 10, 0), (19, 18, 21, 22, 29, 15), (26, 25, 23, 0), (10, 11, 26, 0), (15, 6, 2, 19), (8, 9, 28, 20, 21, 18, 1), (4, 17, 16, 3), (12, 5, 13), (8, 1, 2, 6, 7)])
_k = set([(1, 2), (1, 18), (2, 19), (3, 4), (3, 16), (4, 17), (5, 12), (5, 13), (6, 7), (6, 15), (7, 8), (8, 9), (9, 28), (10, 11), (10, 14), (11, 26), (12, 13), (14, 30), (15, 29), (16, 17), (18, 19), (20, 21), (20, 22), (21, 22), (23, 24), (23, 25), (24, 30), (25, 26), (27, 28), (27, 29)])
me_cylinder_001_cell_003.attributes.new('sharp_edge', 'BOOLEAN', 'EDGE').data.foreach_set('value', [ (min(e.vertices), max(e.vertices)) in _k for e in me_cylinder_001_cell_003.edges])
me_cylinder_001_cell_003.materials.append(mat_material_002)
me_cylinder_001_cell_003.use_remesh_preserve_volume = False
me_cylinder_001_cell_003.use_remesh_preserve_attributes = False
me_cylinder_001_cell_003.use_mirror_vertex_groups = False
me_cylinder_001_cell_003.update()
me_cylinder_001_cell_002 = bpy.data.meshes.new('Cylinder.001_cell.002')
me_cylinder_001_cell_002.from_pydata([(-0.0449, 0.04491, 0.3727), (0.1727, -0.1727, -0.1419), (0.1213, -0.2, -0.152), (-0.2618, -0.04494, 0.3727), (-0.1514, -0.3128, -0.1518), (-0.1738, -0.2585, -0.0454), (-0.0449, 0.04491, -0.152), (-0.2622, -0.04508, -0.1519), (-0.2622, -0.04508, 0.09014), (0.2002, -0.1211, -0.1521), (0.2589, 0.1735, -0.04632), (0.313, 0.1511, -0.1522), (0.04499, 0.2619, 0.3727), (0.04504, 0.262, 0.0897), (0.04497, 0.2619, -0.1521), (0.1727, -0.1727, -0.1419), (0.1213, -0.2, -0.152), (-0.2618, -0.04494, 0.3727), (-0.1738, -0.2585, -0.0454), (-0.1514, -0.3128, -0.1518), (-0.0449, 0.04491, -0.152), (-0.2622, -0.04508, -0.1519), (-0.2622, -0.04508, 0.09014), (0.2002, -0.1211, -0.1521), (0.313, 0.1511, -0.1522), (0.2589, 0.1735, -0.04632), (0.04499, 0.2619, 0.3727), (0.04504, 0.262, 0.0897), (0.04497, 0.2619, -0.1521)], [], [(0, 26, 27, 28, 20), (15, 23, 24, 25, 26, 0), (9, 1, 16), (18, 3, 22), (20, 21, 8, 17, 0), (13, 12, 10), (11, 9, 16, 19, 7, 6, 14), (22, 7, 19, 18), (10, 11, 14, 13), (17, 5, 4, 2, 15, 0)])
_k = set([(1, 9), (1, 16), (2, 4), (2, 15), (3, 18), (3, 22), (4, 5), (5, 17), (6, 7), (6, 14), (7, 22), (8, 17), (8, 21), (9, 11), (10, 11), (10, 12), (12, 13), (13, 14), (15, 23), (16, 19), (18, 19), (20, 21), (20, 28), (23, 24), (24, 25), (25, 26), (26, 27), (27, 28)])
me_cylinder_001_cell_002.attributes.new('sharp_edge', 'BOOLEAN', 'EDGE').data.foreach_set('value', [ (min(e.vertices), max(e.vertices)) in _k for e in me_cylinder_001_cell_002.edges])
me_cylinder_001_cell_002.materials.append(mat_material_002)
me_cylinder_001_cell_002.use_remesh_preserve_volume = False
me_cylinder_001_cell_002.use_remesh_preserve_attributes = False
me_cylinder_001_cell_002.use_mirror_vertex_groups = False
me_cylinder_001_cell_002.update()
me_cylinder_001_cell_001 = bpy.data.meshes.new('Cylinder.001_cell.001')
me_cylinder_001_cell_001.from_pydata([(0.01898, 9.381e-05, -0.002341), (-0.01777, -0.08862, -0.002341), (0.0164, 9.381e-05, 0.007022), (-0.01761, 0.08844, -0.002341), (-0.01777, -0.08862, -0.002341), (0.0164, 9.381e-05, 0.007022), (-0.01761, 0.08844, -0.002341)], [], [(0, 6, 5), (3, 1, 2), (5, 4, 0), (4, 6, 0)])
_k = set([(1, 2), (1, 3), (2, 3), (4, 5), (4, 6), (5, 6)])
me_cylinder_001_cell_001.attributes.new('sharp_edge', 'BOOLEAN', 'EDGE').data.foreach_set('value', [ (min(e.vertices), max(e.vertices)) in _k for e in me_cylinder_001_cell_001.edges])
me_cylinder_001_cell_001.materials.append(mat_material_002)
me_cylinder_001_cell_001.use_remesh_preserve_volume = False
me_cylinder_001_cell_001.use_remesh_preserve_attributes = False
me_cylinder_001_cell_001.use_mirror_vertex_groups = False
me_cylinder_001_cell_001.update()
me_cylinder_001_cell_000 = bpy.data.meshes.new('Cylinder.001_cell.000')
me_cylinder_001_cell_000.from_pydata([(0.01368, 0.01354, -0.002385), (0.05079, -0.07604, -0.002385), (0.01182, 0.01169, 0.007156), (-0.0763, 0.05081, -0.002385), (0.05079, -0.07604, -0.002385), (0.01182, 0.01169, 0.007156), (-0.0763, 0.05081, -0.002385)], [], [(0, 6, 5), (0, 4, 6), (5, 4, 0), (1, 2, 3)])
_k = set([(1, 2), (1, 3), (2, 3), (4, 5), (4, 6), (5, 6)])
me_cylinder_001_cell_000.attributes.new('sharp_edge', 'BOOLEAN', 'EDGE').data.foreach_set('value', [ (min(e.vertices), max(e.vertices)) in _k for e in me_cylinder_001_cell_000.edges])
me_cylinder_001_cell_000.materials.append(mat_material_002)
me_cylinder_001_cell_000.use_remesh_preserve_volume = False
me_cylinder_001_cell_000.use_remesh_preserve_attributes = False
me_cylinder_001_cell_000.use_mirror_vertex_groups = False
me_cylinder_001_cell_000.update()
me_cylinder_001_cell_032 = bpy.data.meshes.new('Cylinder.001_cell.032')
me_cylinder_001_cell_032.from_pydata([(-0.1284, -0.1722, -0.1055), (0.3068, -0.3525, -0.1055), (0.3048, -0.3572, -0.1259), (-0.02991, -0.2186, -0.1259), (-0.1303, -0.1741, -0.1151), (0.3161, -0.3303, -0.1259), (0.3594, -0.2254, -0.1259), (0.3134, -0.1793, -0.1259), (0.3106, -0.3434, -0.08771), (0.08932, 0.04552, 0.4093), (0.1392, 0.01891, 0.3994), (0.3632, -0.2161, 0.1615), (0.06274, 0.09544, 0.3995), (-0.2269, 0.2963, 0.05418), (-0.1717, 0.3189, 0.1622), (-0.2992, 0.2665, -0.08736), (-0.3085, 0.2626, -0.1055), (-0.05532, 0.2082, 0.2801), (-0.3133, 0.2606, -0.1259), (-0.1749, -0.07346, -0.1259), (-0.2598, 0.2828, -0.1259), (-0.1812, 0.3148, -0.1259), (-0.2859, 0.272, -0.1259), (0.3068, -0.3525, -0.1055), (0.3048, -0.3572, -0.1259), (-0.02991, -0.2186, -0.1259), (-0.1303, -0.1741, -0.1151), (0.3161, -0.3303, -0.1259), (0.3594, -0.2254, -0.1259), (0.3134, -0.1793, -0.1259), (0.08932, 0.04552, 0.4093), (0.1392, 0.01891, 0.3994), (0.3106, -0.3434, -0.08771), (0.3632, -0.2161, 0.1615), (0.06274, 0.09544, 0.3995), (-0.05532, 0.2082, 0.2801), (-0.2269, 0.2963, 0.05418), (-0.1717, 0.3189, 0.1622), (-0.2992, 0.2665, -0.08736), (-0.3085, 0.2626, -0.1055), (-0.3133, 0.2606, -0.1259), (-0.1749, -0.07346, -0.1259), (-0.2598, 0.2828, -0.1259), (-0.1812, 0.3148, -0.1259), (-0.2859, 0.272, -0.1259)], [], [(0, 23, 32, 33, 31, 30), (6, 29, 35, 12, 10, 11), (43, 42, 36, 37), (30, 34, 17, 14, 13, 38, 39, 0), (29, 43, 37, 35), (42, 44, 15, 36), (44, 40, 16, 15), (25, 26, 41), (12, 9, 10), (18, 22, 20, 21, 7, 28, 27, 24, 3, 19), (4, 3, 24, 23, 0), (8, 1, 2, 5), (39, 18, 19, 4, 0), (5, 6, 11, 8)])
_k = set([(1, 2), (1, 8), (2, 5), (3, 4), (3, 19), (4, 19), (5, 6), (6, 29), (7, 21), (7, 28), (8, 11), (9, 10), (9, 12), (10, 11), (12, 35), (13, 14), (13, 38), (14, 17), (15, 16), (15, 36), (16, 40), (17, 34), (18, 22), (18, 39), (20, 21), (20, 22), (23, 24), (23, 32), (24, 27), (25, 26), (25, 41), (26, 41), (27, 28), (29, 43), (30, 31), (30, 34), (31, 33), (32, 33), (35, 37), (36, 37), (38, 39), (40, 44), (42, 43), (42, 44)])
me_cylinder_001_cell_032.attributes.new('sharp_edge', 'BOOLEAN', 'EDGE').data.foreach_set('value', [ (min(e.vertices), max(e.vertices)) in _k for e in me_cylinder_001_cell_032.edges])
me_cylinder_001_cell_032.materials.append(mat_material_002)
me_cylinder_001_cell_032.use_remesh_preserve_volume = False
me_cylinder_001_cell_032.use_remesh_preserve_attributes = False
me_cylinder_001_cell_032.use_mirror_vertex_groups = False
me_cylinder_001_cell_032.update()

# ---- objects
ob_camera = bpy.data.objects.new('Camera', cam_camera_001)
ob_cylinder = bpy.data.objects.new('Cylinder', me_cylinder)
ob_cylinder_002 = bpy.data.objects.new('Cylinder.002', me_cylinder_003)
ob_cylinder_003 = bpy.data.objects.new('Cylinder.003', me_cylinder_004)
ob_cylinder_001 = bpy.data.objects.new('Cylinder.001', me_cylinder_002)
ob_area = bpy.data.objects.new('Area', light_area)
ob_area_001 = bpy.data.objects.new('Area.001', light_area_001)
ob_plane = bpy.data.objects.new('Plane', me_plane)
ob_plane_001 = bpy.data.objects.new('Plane.001', me_plane_001)
ob_plane_002 = bpy.data.objects.new('Plane.002', me_plane_002)
ob_plane_003 = bpy.data.objects.new('Plane.003', me_plane_003)
ob_cone = bpy.data.objects.new('Cone', me_cone)
ob_cylinder_001_cell_031 = bpy.data.objects.new('Cylinder.001_cell.031', me_cylinder_001_cell_030)
ob_cylinder_001_cell_030 = bpy.data.objects.new('Cylinder.001_cell.030', me_cylinder_001_cell_029)
ob_cylinder_001_cell_029 = bpy.data.objects.new('Cylinder.001_cell.029', me_cylinder_001_cell_028)
ob_cylinder_001_cell_028 = bpy.data.objects.new('Cylinder.001_cell.028', me_cylinder_001_cell_027)
ob_cylinder_001_cell_027 = bpy.data.objects.new('Cylinder.001_cell.027', me_cylinder_001_cell_026)
ob_cylinder_001_cell_026 = bpy.data.objects.new('Cylinder.001_cell.026', me_cylinder_001_cell_025)
ob_cylinder_001_cell_025 = bpy.data.objects.new('Cylinder.001_cell.025', me_cylinder_001_cell_024)
ob_cylinder_001_cell_024 = bpy.data.objects.new('Cylinder.001_cell.024', me_cylinder_001_cell_023)
ob_cylinder_001_cell_023 = bpy.data.objects.new('Cylinder.001_cell.023', me_cylinder_001_cell_022)
ob_cylinder_001_cell_022 = bpy.data.objects.new('Cylinder.001_cell.022', me_cylinder_001_cell_021)
ob_cylinder_001_cell_021 = bpy.data.objects.new('Cylinder.001_cell.021', me_cylinder_001_cell_020)
ob_cylinder_001_cell_020 = bpy.data.objects.new('Cylinder.001_cell.020', me_cylinder_001_cell_019)
ob_cylinder_001_cell_019 = bpy.data.objects.new('Cylinder.001_cell.019', me_cylinder_001_cell_018)
ob_cylinder_001_cell_018 = bpy.data.objects.new('Cylinder.001_cell.018', me_cylinder_001_cell_017)
ob_cylinder_001_cell_017 = bpy.data.objects.new('Cylinder.001_cell.017', me_cylinder_001_cell_016)
ob_cylinder_001_cell_016 = bpy.data.objects.new('Cylinder.001_cell.016', me_cylinder_001_cell_015)
ob_cylinder_001_cell_015 = bpy.data.objects.new('Cylinder.001_cell.015', me_cylinder_001_cell_014)
ob_cylinder_001_cell_014 = bpy.data.objects.new('Cylinder.001_cell.014', me_cylinder_001_cell_013)
ob_cylinder_001_cell_013 = bpy.data.objects.new('Cylinder.001_cell.013', me_cylinder_001_cell_012)
ob_cylinder_001_cell_012 = bpy.data.objects.new('Cylinder.001_cell.012', me_cylinder_001_cell_011)
ob_cylinder_001_cell_011 = bpy.data.objects.new('Cylinder.001_cell.011', me_cylinder_001_cell_010)
ob_cylinder_001_cell_010 = bpy.data.objects.new('Cylinder.001_cell.010', me_cylinder_001_cell_009)
ob_cylinder_001_cell_009 = bpy.data.objects.new('Cylinder.001_cell.009', me_cylinder_001_cell_008)
ob_cylinder_001_cell_008 = bpy.data.objects.new('Cylinder.001_cell.008', me_cylinder_001_cell_007)
ob_cylinder_001_cell_007 = bpy.data.objects.new('Cylinder.001_cell.007', me_cylinder_001_cell_006)
ob_cylinder_001_cell_006 = bpy.data.objects.new('Cylinder.001_cell.006', me_cylinder_001_cell_005)
ob_cylinder_001_cell_005 = bpy.data.objects.new('Cylinder.001_cell.005', me_cylinder_001_cell_004)
ob_cylinder_001_cell_004 = bpy.data.objects.new('Cylinder.001_cell.004', me_cylinder_001_cell_003)
ob_cylinder_001_cell_003 = bpy.data.objects.new('Cylinder.001_cell.003', me_cylinder_001_cell_002)
ob_cylinder_001_cell_002 = bpy.data.objects.new('Cylinder.001_cell.002', me_cylinder_001_cell_001)
ob_cylinder_001_cell_001 = bpy.data.objects.new('Cylinder.001_cell.001', me_cylinder_001_cell_000)
ob_cylinder_001_cell = bpy.data.objects.new('Cylinder.001_cell', me_cylinder_001_cell_032)

# ---- transforms, parenting, visibility, modifiers, constraints
ob_camera.location = (-14.07, -11.06, 17.55)
ob_camera.rotation_euler = (0.8777, 0.0009368, -0.9027)
ob_camera.scale = (1.0, 1.0, 1.0)
ob_camera.lineart.crease_threshold = 0.0
ob_cylinder.location = (0.0, 0.0, 3.279)
ob_cylinder.scale = (2.742, 2.742, 2.742)
ob_cylinder.lineart.crease_threshold = 0.0
_m = ob_cylinder.modifiers.new('Fluid', 'FLUID')
_m.fluid_type = 'EFFECTOR'
ob_cylinder_002.location = (0.0, 0.0, 1.476)
ob_cylinder_002.scale = (0.7498, 0.7498, 1.11)
ob_cylinder_002.lineart.crease_threshold = 0.0
_m = ob_cylinder_002.modifiers.new('Fluid', 'FLUID')
_m.fluid_type = 'EFFECTOR'
ob_cylinder_003.location = (0.0, 0.0, 4.381)
ob_cylinder_003.scale = (0.5342, 0.5342, 1.371)
ob_cylinder_003.lineart.crease_threshold = 0.0
_m = ob_cylinder_003.modifiers.new('Fluid', 'FLUID')
_m.fluid_type = 'FLOW'
ob_cylinder_001.location = (0.0, 0.0, 2.914)
ob_cylinder_001.scale = (0.5342, 0.5342, 2.147)
ob_cylinder_001.display_type = 'SOLID'
ob_cylinder_001.lineart.crease_threshold = 0.0
_m = ob_cylinder_001.modifiers.new('Fluid', 'FLUID')
_m.fluid_type = 'DOMAIN'
ob_area.location = (0.684, -7.142, 3.102)
ob_area.rotation_euler = (1.201, -0.0, 0.0)
ob_area.lineart.crease_threshold = 0.0
ob_area_001.location = (0.684, 8.483, 3.102)
ob_area_001.rotation_euler = (-1.122, -0.0, 0.0)
ob_area_001.lineart.crease_threshold = 0.0
ob_plane.location = (0.0, 0.0, 0.726)
ob_plane.scale = (5000.0, 5000.0, 5000.0)
ob_plane.lineart.crease_threshold = 0.0
ob_plane_001.location = (-3.639, 0.0, 14.57)
ob_plane_001.rotation_euler = (0.0, -0.4746, 0.0)
ob_plane_001.scale = (2.827, 2.827, 2.827)
ob_plane_001.lineart.crease_threshold = 0.0
ob_plane_002.location = (0.7795, 6.912, 13.25)
ob_plane_002.rotation_euler = (0.0, -0.4746, -1.484)
ob_plane_002.scale = (2.827, 2.827, 2.827)
ob_plane_002.lineart.crease_threshold = 0.0
ob_plane_003.location = (0.7795, -6.135, 13.25)
ob_plane_003.rotation_euler = (0.0, -0.4746, 1.658)
ob_plane_003.scale = (2.827, 2.827, 2.827)
ob_plane_003.lineart.crease_threshold = 0.0
ob_cone.location = (0.0, 0.0, 1.826)
ob_cone.scale = (4.275, 4.275, 4.275)
ob_cone.hide_viewport = True
ob_cone.hide_render = True
ob_cone.lineart.crease_threshold = 0.0
ob_cylinder_001_cell_031.location = (0.0398, 0.686, 6.666)
ob_cylinder_001_cell_031.lineart.crease_threshold = 0.0
ob_cylinder_001_cell_030.location = (-0.4571, 0.5141, 6.676)
ob_cylinder_001_cell_030.lineart.crease_threshold = 0.0
ob_cylinder_001_cell_029.location = (-0.5458, 0.5371, 6.292)
ob_cylinder_001_cell_029.lineart.crease_threshold = 0.0
ob_cylinder_001_cell_028.location = (0.8625, -0.8622, 6.003)
ob_cylinder_001_cell_028.lineart.crease_threshold = 0.0
ob_cylinder_001_cell_027.location = (0.7566, -0.02611, 6.271)
ob_cylinder_001_cell_027.lineart.crease_threshold = 0.0
ob_cylinder_001_cell_026.location = (0.4795, 0.4796, 6.663)
ob_cylinder_001_cell_026.lineart.crease_threshold = 0.0
ob_cylinder_001_cell_025.location = (0.5262, 0.5322, 6.281)
ob_cylinder_001_cell_025.lineart.crease_threshold = 0.0
ob_cylinder_001_cell_024.location = (-0.5255, -0.533, 6.281)
ob_cylinder_001_cell_024.lineart.crease_threshold = 0.0
ob_cylinder_001_cell_023.location = (-0.8624, -0.8621, 6.003)
ob_cylinder_001_cell_023.lineart.crease_threshold = 0.0
ob_cylinder_001_cell_022.location = (2.971e-05, 1.22, 6.003)
ob_cylinder_001_cell_022.lineart.crease_threshold = 0.0
ob_cylinder_001_cell_021.location = (-0.4699, -0.4673, 6.725)
ob_cylinder_001_cell_021.lineart.crease_threshold = 0.0
ob_cylinder_001_cell_020.location = (0.04011, -0.6868, 6.676)
ob_cylinder_001_cell_020.lineart.crease_threshold = 0.0
ob_cylinder_001_cell_019.location = (-0.7352, 0.03462, 6.314)
ob_cylinder_001_cell_019.lineart.crease_threshold = 0.0
ob_cylinder_001_cell_018.location = (-0.8621, 0.8624, 6.003)
ob_cylinder_001_cell_018.lineart.crease_threshold = 0.0
ob_cylinder_001_cell_017.location = (0.7537, 0.6959, 6.126)
ob_cylinder_001_cell_017.lineart.crease_threshold = 0.0
ob_cylinder_001_cell_016.location = (-0.0372, 1.016, 6.146)
ob_cylinder_001_cell_016.lineart.crease_threshold = 0.0
ob_cylinder_001_cell_015.location = (0.7235, -0.7228, 6.134)
ob_cylinder_001_cell_015.lineart.crease_threshold = 0.0
ob_cylinder_001_cell_014.location = (0.6682, 0.004008, 6.705)
ob_cylinder_001_cell_014.lineart.crease_threshold = 0.0
ob_cylinder_001_cell_013.location = (0.5461, -0.4958, 6.279)
ob_cylinder_001_cell_013.lineart.crease_threshold = 0.0
ob_cylinder_001_cell_012.location = (-1.023, 0.07274, 6.143)
ob_cylinder_001_cell_012.lineart.crease_threshold = 0.0
ob_cylinder_001_cell_011.location = (0.03542, 0.7367, 6.279)
ob_cylinder_001_cell_011.lineart.crease_threshold = 0.0
ob_cylinder_001_cell_010.location = (1.029, 0.002127, 6.13)
ob_cylinder_001_cell_010.lineart.crease_threshold = 0.0
ob_cylinder_001_cell_009.location = (-0.04761, -1.027, 6.139)
ob_cylinder_001_cell_009.lineart.crease_threshold = 0.0
ob_cylinder_001_cell_008.location = (-0.7158, 0.735, 6.166)
ob_cylinder_001_cell_008.lineart.crease_threshold = 0.0
ob_cylinder_001_cell_007.location = (-1.219, -7.025e-05, 6.003)
ob_cylinder_001_cell_007.lineart.crease_threshold = 0.0
ob_cylinder_001_cell_006.location = (-0.6682, -0.004202, 6.705)
ob_cylinder_001_cell_006.lineart.crease_threshold = 0.0
ob_cylinder_001_cell_005.location = (-0.0001085, -1.22, 6.003)
ob_cylinder_001_cell_005.lineart.crease_threshold = 0.0
ob_cylinder_001_cell_004.location = (-0.005886, -0.7656, 6.292)
ob_cylinder_001_cell_004.lineart.crease_threshold = 0.0
ob_cylinder_001_cell_003.location = (0.4805, -0.4805, 6.68)
ob_cylinder_001_cell_003.lineart.crease_threshold = 0.0
ob_cylinder_001_cell_002.location = (1.219, -9.385e-05, 6.003)
ob_cylinder_001_cell_002.lineart.crease_threshold = 0.0
ob_cylinder_001_cell_001.location = (0.862, 0.8621, 6.003)
ob_cylinder_001_cell_001.lineart.crease_threshold = 0.0
ob_cylinder_001_cell.location = (-0.7433, -0.6995, 6.126)
ob_cylinder_001_cell.lineart.crease_threshold = 0.0

# ---- collection membership
col_collection_1.objects.link(ob_camera)
col_collection_1.objects.link(ob_cylinder)
col_collection_1.objects.link(ob_cylinder_002)
col_collection_1.objects.link(ob_cylinder_003)
col_collection_1.objects.link(ob_cylinder_001)
col_collection_1.objects.link(ob_area)
col_collection_1.objects.link(ob_area_001)
col_collection_1.objects.link(ob_plane)
col_collection_1.objects.link(ob_plane_001)
col_collection_1.objects.link(ob_plane_002)
col_collection_1.objects.link(ob_plane_003)
col_collection_2.objects.link(ob_cone)
col_collection_2.objects.link(ob_cylinder_001_cell_031)
col_collection_2.objects.link(ob_cylinder_001_cell_030)
col_collection_2.objects.link(ob_cylinder_001_cell_029)
col_collection_2.objects.link(ob_cylinder_001_cell_028)
col_collection_2.objects.link(ob_cylinder_001_cell_027)
col_collection_2.objects.link(ob_cylinder_001_cell_026)
col_collection_2.objects.link(ob_cylinder_001_cell_025)
col_collection_2.objects.link(ob_cylinder_001_cell_024)
col_collection_2.objects.link(ob_cylinder_001_cell_023)
col_collection_2.objects.link(ob_cylinder_001_cell_022)
col_collection_2.objects.link(ob_cylinder_001_cell_021)
col_collection_2.objects.link(ob_cylinder_001_cell_020)
col_collection_2.objects.link(ob_cylinder_001_cell_019)
col_collection_2.objects.link(ob_cylinder_001_cell_018)
col_collection_2.objects.link(ob_cylinder_001_cell_017)
col_collection_2.objects.link(ob_cylinder_001_cell_016)
col_collection_2.objects.link(ob_cylinder_001_cell_015)
col_collection_2.objects.link(ob_cylinder_001_cell_014)
col_collection_2.objects.link(ob_cylinder_001_cell_013)
col_collection_2.objects.link(ob_cylinder_001_cell_012)
col_collection_2.objects.link(ob_cylinder_001_cell_011)
col_collection_2.objects.link(ob_cylinder_001_cell_010)
col_collection_2.objects.link(ob_cylinder_001_cell_009)
col_collection_2.objects.link(ob_cylinder_001_cell_008)
col_collection_2.objects.link(ob_cylinder_001_cell_007)
col_collection_2.objects.link(ob_cylinder_001_cell_006)
col_collection_2.objects.link(ob_cylinder_001_cell_005)
col_collection_2.objects.link(ob_cylinder_001_cell_004)
col_collection_2.objects.link(ob_cylinder_001_cell_003)
col_collection_2.objects.link(ob_cylinder_001_cell_002)
col_collection_2.objects.link(ob_cylinder_001_cell_001)
col_collection_2.objects.link(ob_cylinder_001_cell)

# ---- scene / render settings (as saved in the file)
scene.camera = ob_camera
scene.frame_start = 1; scene.frame_end = 200; scene.frame_set(0)
scene.render.engine = 'CYCLES'
scene.render.image_settings.compression = 100
scene.render.resolution_x = 960
scene.render.resolution_y = 480
scene.render.dither_intensity = 0.0
scene.cycles.use_denoising = False
scene.cycles.samples = 128
scene.cycles.sampling_pattern = 'TABULATED_SOBOL'
scene.cycles.use_adaptive_sampling = False
scene.cycles.use_light_tree = False
scene.cycles.blur_glossy = 0.0
scene.cycles.max_bounces = 4
scene.cycles.transparent_max_bounces = 0
scene.cycles.sample_clamp_indirect = 0.0
scene.view_settings.view_transform = 'Standard'
bpy.context.view_layer.update()
